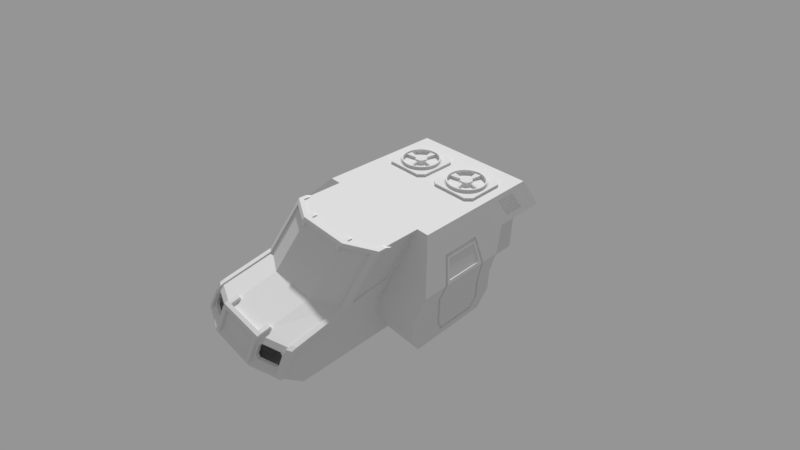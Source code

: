 # Source: Hull.blend  (saved by Blender 2.79.6; exported with 4.5.12 LTS)
import bpy
from mathutils import Matrix  # noqa: F401  (used for matrix-valued properties, if any)

bpy.ops.wm.read_factory_settings(use_empty=True)
scene = bpy.context.scene
scene.name = 'Scene'

# ---- collections
col_collection_2 = bpy.data.collections.new('Collection 2'); scene.collection.children.link(col_collection_2)
col_collection_2.hide_render = True
col_collection_2.hide_viewport = True
col_collection_3 = bpy.data.collections.new('Collection 3'); scene.collection.children.link(col_collection_3)
col_collection_3.hide_render = True
col_collection_3.hide_viewport = True
col_collection_4 = bpy.data.collections.new('Collection 4'); scene.collection.children.link(col_collection_4)
col_collection_4.hide_render = True
col_collection_4.hide_viewport = True
col_collection_5 = bpy.data.collections.new('Collection 5'); scene.collection.children.link(col_collection_5)
col_collection_5.hide_render = True
col_collection_5.hide_viewport = True
col_collection_6 = bpy.data.collections.new('Collection 6'); scene.collection.children.link(col_collection_6)
col_collection_7 = bpy.data.collections.new('Collection 7'); scene.collection.children.link(col_collection_7)
col_collection_7.hide_render = True
col_collection_7.hide_viewport = True
col_collection_8 = bpy.data.collections.new('Collection 8'); scene.collection.children.link(col_collection_8)
col_collection_8.hide_render = True
col_collection_8.hide_viewport = True
col_collection_9 = bpy.data.collections.new('Collection 9'); scene.collection.children.link(col_collection_9)
col_collection_9.hide_render = True
col_collection_9.hide_viewport = True
col_collection_10 = bpy.data.collections.new('Collection 10'); scene.collection.children.link(col_collection_10)
col_collection_10.hide_render = True
col_collection_10.hide_viewport = True
col_collection_11 = bpy.data.collections.new('Collection 11'); scene.collection.children.link(col_collection_11)
col_collection_11.hide_render = True
col_collection_11.hide_viewport = True
col_collection_12 = bpy.data.collections.new('Collection 12'); scene.collection.children.link(col_collection_12)
col_collection_12.hide_render = True
col_collection_12.hide_viewport = True
col_collection_13 = bpy.data.collections.new('Collection 13'); scene.collection.children.link(col_collection_13)
col_collection_13.hide_render = True
col_collection_13.hide_viewport = True
col_collection_16 = bpy.data.collections.new('Collection 16'); scene.collection.children.link(col_collection_16)
col_collection_16.hide_render = True
col_collection_16.hide_viewport = True
col_collection_17 = bpy.data.collections.new('Collection 17'); scene.collection.children.link(col_collection_17)
col_collection_17.hide_render = True
col_collection_17.hide_viewport = True
col_collection_18 = bpy.data.collections.new('Collection 18'); scene.collection.children.link(col_collection_18)
col_collection_18.hide_render = True
col_collection_18.hide_viewport = True
col_collection_19 = bpy.data.collections.new('Collection 19'); scene.collection.children.link(col_collection_19)
col_collection_19.hide_render = True
col_collection_19.hide_viewport = True
col_collection_20 = bpy.data.collections.new('Collection 20'); scene.collection.children.link(col_collection_20)
col_collection_20.hide_render = True
col_collection_20.hide_viewport = True
col_esp32 = bpy.data.collections.new('ESP32')  # instanced only; not linked into the scene
col_led = bpy.data.collections.new('LED')  # instanced only; not linked into the scene
col_vidtx = bpy.data.collections.new('VidTX')  # instanced only; not linked into the scene
col_antenna = bpy.data.collections.new('Antenna')  # instanced only; not linked into the scene
col_camera = bpy.data.collections.new('Camera')  # instanced only; not linked into the scene
col_battery = bpy.data.collections.new('Battery')  # instanced only; not linked into the scene
col_servo = bpy.data.collections.new('Servo')  # instanced only; not linked into the scene
col_servohub = bpy.data.collections.new('ServoHub')  # instanced only; not linked into the scene
col_flexibletputire = bpy.data.collections.new('FlexibleTPUTire')  # instanced only; not linked into the scene
col_n20 = bpy.data.collections.new('N20')  # instanced only; not linked into the scene
col_n20hub = bpy.data.collections.new('N20Hub')  # instanced only; not linked into the scene

# ---- cameras
cam_camera_001 = bpy.data.cameras.new('Camera.001')
cam_camera_001.clip_end = 100.0
cam_camera_001.lens = 5.824
cam_camera_001.sensor_width = 32.0
cam_camera_001.sensor_height = 18.0
cam_camera_001.display_size = 10.83
cam_camera_001.lens_unit = 'FOV'
cam_camera_001.dof.focus_distance = 0.0
cam_camera_001.dof.aperture_fstop = 128.0
cam_camera_001.dof.aperture_blades = 6
cam_camera_002 = bpy.data.cameras.new('Camera.002')
cam_camera_002.clip_end = 100.0
cam_camera_002.lens = 22.25
cam_camera_002.sensor_width = 32.0
cam_camera_002.sensor_height = 18.0
cam_camera_002.display_size = 2.0
cam_camera_002.lens_unit = 'FOV'
cam_camera_002.dof.focus_distance = 0.0
cam_camera_002.dof.aperture_fstop = 128.0
cam_camera_002.dof.aperture_blades = 6

# ---- meshes
me_cube_006 = bpy.data.meshes.new('Cube.006')
me_cube_006.from_pydata([], [], [])
me_cube_006.materials.append(None)
me_cube_006.use_remesh_preserve_volume = False
me_cube_006.use_remesh_preserve_attributes = False
me_cube_006.use_mirror_vertex_groups = False
me_cube_006.update()
me_cube_001 = bpy.data.meshes.new('Cube.001')
me_cube_001.from_pydata([], [], [])
me_cube_001.materials.append(None)
me_cube_001.use_remesh_preserve_volume = False
me_cube_001.use_remesh_preserve_attributes = False
me_cube_001.use_mirror_vertex_groups = False
me_cube_001.update()
me_cube_010 = bpy.data.meshes.new('Cube.010')
me_cube_010.from_pydata([], [], [])
me_cube_010.materials.append(None)
me_cube_010.use_remesh_preserve_volume = False
me_cube_010.use_remesh_preserve_attributes = False
me_cube_010.use_mirror_vertex_groups = False
me_cube_010.update()
me_mainhull = bpy.data.meshes.new('MainHull')
me_mainhull.from_pydata([(-1.0, -2.3, 5.0), (-1.0, 2.6, 5.0), (0.0, -2.3, 5.0), (0.0, 2.6, 5.0), (-1.0, -3.2, 5.0), (0.0, -3.2, 5.0), (-1.0, -5.3, 5.0), (0.0, -5.3, 5.0), (-2.2, -5.7, 2.9), (0.0, -5.7, 2.9), (-1.0, 4.1, 3.4), (0.0, 4.1, 3.4), (-1.0, 6.04, 3.02), (0.0, 6.04, 3.02), (-1.0, 6.2, 2.9), (0.0, 6.2, 2.9), (-2.2, -2.3, 5.0), (-2.2, 2.0, 5.0), (-2.2, -3.2, 5.0), (-2.2, -5.3, 5.0), (-1.0, -5.7, 2.9), (-2.2, 3.5, 3.4), (-2.2, 5.64, 3.02), (-2.2, 5.8, 2.9), (-2.2, 3.3, 2.9), (-1.0, -5.46, 4.2), (0.0, -5.46, 4.2), (-2.2, -5.46, 4.2), (-2.2, -3.2, 4.2), (-2.2, -2.3, 3.6), (-2.2, 1.4, 3.6), (-2.2, -2.0, 2.9), (-2.2, 2.0, 2.9), (0.0, -5.57, 3.6), (-1.0, -5.57, 3.6), (-2.2, -5.57, 3.6), (-2.7, -2.3, 5.0), (-1.0, 0.15, 5.0), (-2.7, -3.2, 5.0), (-2.7, -5.3, 5.0), (-3.386, -5.46, 4.2), (-3.386, -3.2, 4.2), (-3.9, -2.3, 3.6), (-3.9, 1.4, 3.6), (-3.9, -2.0, 2.9), (-3.9, 2.0, 2.9), (0.0, 0.15, 5.0), (-2.2, 0.15, 5.0), (-2.7, 0.15, 5.0), (-3.8, -1.6, 1.3), (0.0, -1.6, 1.3), (-3.8, 1.6, 1.3), (0.0, 1.6, 1.3), (-2.2, 1.6, 1.3), (-2.2, -1.6, 1.3), (0.0, -5.7, 1.3), (-2.2, -5.7, 1.3), (0.0, 5.8, 1.3), (-2.2, 5.4, 1.3), (0.0, 6.6, 2.1), (-2.2, 6.2, 2.1), (-3.9, -2.0, 2.1), (-2.2, -2.0, 2.1), (0.0, -5.7, 2.1), (-2.2, -5.7, 2.1), (-2.2, 2.0, 2.1), (-3.9, 2.0, 2.1), (-2.2, 5.1, 1.3), (0.0, 5.5, 1.3), (-2.2, 5.1, 2.1), (-1.0, -1.6, 1.3), (-1.0, 1.6, 1.3), (-1.0, -5.7, 1.3), (-1.0, 5.8, 1.3), (-1.0, 6.6, 2.1), (-1.0, -5.7, 2.1), (-1.0, 5.5, 1.3), (-1.0, -3.725, 5.0), (0.0, -3.725, 5.0), (-2.2, -3.725, 5.0), (-2.2, -3.765, 4.2), (-2.2, -3.117, 3.6), (-2.2, -2.925, 2.9), (-2.7, -3.725, 5.0), (-3.386, -3.765, 4.2), (-2.2, -2.625, 1.3), (0.0, -2.625, 1.3), (-2.2, -2.925, 2.1), (-1.0, -2.625, 1.3)], [], [(46, 37, 0, 2), (2, 0, 4, 5), (78, 77, 6, 7), (1, 3, 11, 10), (10, 11, 13, 12), (12, 13, 15, 14), (10, 12, 22, 21), (77, 4, 18, 79), (12, 14, 23, 22), (37, 1, 17, 47), (25, 6, 19, 27), (1, 10, 21, 17), (4, 0, 16, 18), (21, 22, 23, 24), (33, 34, 20, 9), (7, 6, 25, 26), (31, 29, 42, 44), (27, 19, 39, 40), (79, 18, 38, 83), (30, 32, 45, 43), (24, 32, 30, 21), (34, 35, 8, 20), (25, 27, 35, 34), (26, 25, 34, 33), (80, 28, 29, 81), (82, 8, 35, 81), (84, 40, 39, 83), (36, 42, 41, 38), (3, 1, 37, 46), (42, 43, 45, 44), (0, 37, 47, 16), (42, 36, 48, 43), (29, 28, 41, 42), (32, 65, 66, 45), (18, 16, 36, 38), (80, 27, 40, 84), (16, 47, 48, 36), (43, 48, 47, 30), (47, 17, 21, 30), (23, 60, 69, 24), (8, 64, 75, 20), (14, 74, 60, 23), (15, 59, 74, 14), (24, 69, 65, 32), (44, 61, 62, 31), (82, 87, 64, 8), (45, 66, 61, 44), (20, 75, 63, 9), (70, 71, 52, 50), (88, 72, 56, 85), (49, 51, 53, 54), (76, 67, 58, 73), (73, 58, 60, 74), (51, 49, 61, 66), (53, 51, 66, 65), (67, 53, 65, 69), (85, 56, 64, 87), (72, 75, 64, 56), (54, 62, 61, 49), (58, 67, 69, 60), (71, 53, 67, 76), (52, 71, 76, 68), (55, 63, 75, 72), (57, 73, 74, 59), (68, 76, 73, 57), (86, 55, 72, 88), (54, 53, 71, 70), (50, 86, 88, 70), (54, 85, 87, 62), (70, 88, 85, 54), (31, 62, 87, 82), (28, 80, 84, 41), (41, 84, 83, 38), (31, 82, 81, 29), (27, 80, 81, 35), (19, 79, 83, 39), (6, 77, 79, 19), (5, 4, 77, 78)])
_uv = me_mainhull.uv_layers.new(name='UVMap')
_uv.uv.foreach_set('vector', [0.3931, 0.6324, 0.4369, 0.6324, 0.4369, 0.7134, 0.3931, 0.7134, 0.3931, 0.7134, 0.4369, 0.7134, 0.4369, 0.7528, 0.3931, 0.7528, 0.3931, 0.7988, 0.4369, 0.7988, 0.4369, 0.8447, 0.3931, 0.8447, 0.4369, 0.5251, 0.3931, 0.5251, 0.3931, 0.4594, 0.4369, 0.4594, 0.4369, 0.4594, 0.3931, 0.4594, 0.3931, 0.3745, 0.4369, 0.3745, 0.4369, 0.3745, 0.3931, 0.3745, 0.3931, 0.3675, 0.4369, 0.3675, 0.4369, 0.4594, 0.4369, 0.3745, 0.4895, 0.392, 0.4895, 0.4857, 0.4369, 0.7988, 0.4369, 0.7528, 0.4895, 0.7528, 0.4895, 0.7988, 0.4369, 0.3745, 0.4369, 0.3675, 0.4895, 0.385, 0.4895, 0.392, 0.4369, 0.6324, 0.4369, 0.5251, 0.4895, 0.5514, 0.4895, 0.6324, 0.4369, 0.8517, 0.4369, 0.8447, 0.4895, 0.8447, 0.4895, 0.8517, 0.4369, 0.5251, 0.4369, 0.4594, 0.4895, 0.4857, 0.4895, 0.5514, 0.4369, 0.7528, 0.4369, 0.7134, 0.4895, 0.7134, 0.4895, 0.7528, 0.4895, 0.4857, 0.4895, 0.392, 0.4895, 0.385, 0.4895, 0.4945, 0.3931, 0.857, 0.4369, 0.857, 0.4369, 0.8622, 0.3931, 0.8622, 0.3931, 0.8447, 0.4369, 0.8447, 0.4369, 0.8517, 0.3931, 0.8517, 0.4895, 0.7003, 0.4895, 0.7134, 0.5639, 0.7134, 0.5639, 0.7003, 0.4895, 0.8517, 0.4895, 0.8447, 0.5114, 0.8447, 0.5414, 0.8517, 0.4895, 0.7988, 0.4895, 0.7528, 0.5114, 0.7528, 0.5114, 0.7988, 0.4895, 0.5777, 0.4895, 0.5514, 0.5639, 0.5514, 0.5639, 0.5777, 0.4895, 0.4945, 0.4895, 0.5514, 0.4895, 0.5777, 0.4895, 0.4857, 0.4369, 0.857, 0.4895, 0.857, 0.4895, 0.8622, 0.4369, 0.8622, 0.4369, 0.8517, 0.4895, 0.8517, 0.4895, 0.857, 0.4369, 0.857, 0.3931, 0.8517, 0.4369, 0.8517, 0.4369, 0.857, 0.3931, 0.857, 0.4895, 0.8023, 0.4895, 0.7528, 0.4895, 0.7134, 0.4895, 0.7852, 0.4895, 0.7812, 0.4895, 0.8622, 0.4895, 0.857, 0.4895, 0.7852, 0.5414, 0.8023, 0.5414, 0.8517, 0.5114, 0.8447, 0.5114, 0.7988, 0.5114, 0.7134, 0.5639, 0.7134, 0.5414, 0.7528, 0.5114, 0.7528, 0.3931, 0.5251, 0.4369, 0.5251, 0.4369, 0.6324, 0.3931, 0.6324, 0.5639, 0.7134, 0.5639, 0.5777, 0.5639, 0.5514, 0.5639, 0.7003, 0.4369, 0.7134, 0.4369, 0.6324, 0.4895, 0.6324, 0.4895, 0.7134, 0.5639, 0.7134, 0.5114, 0.7134, 0.5114, 0.6324, 0.5639, 0.5777, 0.4895, 0.7134, 0.4895, 0.7528, 0.5414, 0.7528, 0.5639, 0.7134, 0.4895, 0.5514, 0.4895, 0.5514, 0.5639, 0.5514, 0.5639, 0.5514, 0.4895, 0.7528, 0.4895, 0.7134, 0.5114, 0.7134, 0.5114, 0.7528, 0.4895, 0.8023, 0.4895, 0.8517, 0.5414, 0.8517, 0.5414, 0.8023, 0.4895, 0.7134, 0.4895, 0.6324, 0.5114, 0.6324, 0.5114, 0.7134, 0.5639, 0.5777, 0.5114, 0.6324, 0.4895, 0.6324, 0.4895, 0.5777, 0.4895, 0.6324, 0.4895, 0.5514, 0.4895, 0.4857, 0.4895, 0.5777, 0.4895, 0.385, 0.4895, 0.3675, 0.4895, 0.4157, 0.4895, 0.4945, 0.4895, 0.8622, 0.4895, 0.8622, 0.4369, 0.8622, 0.4369, 0.8622, 0.4369, 0.3675, 0.4369, 0.35, 0.4895, 0.3675, 0.4895, 0.385, 0.3931, 0.3675, 0.3931, 0.35, 0.4369, 0.35, 0.4369, 0.3675, 0.4895, 0.4945, 0.4895, 0.4157, 0.4895, 0.5514, 0.4895, 0.5514, 0.5639, 0.7003, 0.5639, 0.7003, 0.4895, 0.7003, 0.4895, 0.7003, 0.4895, 0.7812, 0.4895, 0.7812, 0.4895, 0.8622, 0.4895, 0.8622, 0.5639, 0.5514, 0.5639, 0.5514, 0.5639, 0.7003, 0.5639, 0.7003, 0.4369, 0.8622, 0.4369, 0.8622, 0.3931, 0.8622, 0.3931, 0.8622, 0.4369, 0.6827, 0.4369, 0.5689, 0.3931, 0.5689, 0.3931, 0.6827, 0.4369, 0.7725, 0.4369, 0.8622, 0.4895, 0.8622, 0.4895, 0.7725, 0.5595, 0.6827, 0.5595, 0.5689, 0.4895, 0.5689, 0.4895, 0.6827, 0.4369, 0.3982, 0.4895, 0.4157, 0.4895, 0.4025, 0.4369, 0.385, 0.4369, 0.385, 0.4895, 0.4025, 0.4895, 0.3675, 0.4369, 0.35, 0.5595, 0.5689, 0.5595, 0.6827, 0.5639, 0.7003, 0.5639, 0.5514, 0.4895, 0.5689, 0.5595, 0.5689, 0.5639, 0.5514, 0.4895, 0.5514, 0.4895, 0.4157, 0.4895, 0.5689, 0.4895, 0.5514, 0.4895, 0.4157, 0.4895, 0.7725, 0.4895, 0.8622, 0.4895, 0.8622, 0.4895, 0.7812, 0.4369, 0.8622, 0.4369, 0.8622, 0.4895, 0.8622, 0.4895, 0.8622, 0.4895, 0.6827, 0.4895, 0.7003, 0.5639, 0.7003, 0.5595, 0.6827, 0.4895, 0.4025, 0.4895, 0.4157, 0.4895, 0.4157, 0.4895, 0.3675, 0.4369, 0.5689, 0.4895, 0.5689, 0.4895, 0.4157, 0.4369, 0.3982, 0.3931, 0.5689, 0.4369, 0.5689, 0.4369, 0.3982, 0.3931, 0.3982, 0.3931, 0.8622, 0.3931, 0.8622, 0.4369, 0.8622, 0.4369, 0.8622, 0.3931, 0.385, 0.4369, 0.385, 0.4369, 0.35, 0.3931, 0.35, 0.3931, 0.3982, 0.4369, 0.3982, 0.4369, 0.385, 0.3931, 0.385, 0.3931, 0.7725, 0.3931, 0.8622, 0.4369, 0.8622, 0.4369, 0.7725, 0.4895, 0.6827, 0.4895, 0.5689, 0.4369, 0.5689, 0.4369, 0.6827, 0.3931, 0.6827, 0.3931, 0.7725, 0.4369, 0.7725, 0.4369, 0.6827, 0.4895, 0.6827, 0.4895, 0.7725, 0.4895, 0.7812, 0.4895, 0.7003, 0.4369, 0.6827, 0.4369, 0.7725, 0.4895, 0.7725, 0.4895, 0.6827, 0.4895, 0.7003, 0.4895, 0.7003, 0.4895, 0.7812, 0.4895, 0.7812, 0.4895, 0.7528, 0.4895, 0.8023, 0.5414, 0.8023, 0.5414, 0.7528, 0.5414, 0.7528, 0.5414, 0.8023, 0.5114, 0.7988, 0.5114, 0.7528, 0.4895, 0.7003, 0.4895, 0.7812, 0.4895, 0.7852, 0.4895, 0.7134, 0.4895, 0.8517, 0.4895, 0.8023, 0.4895, 0.7852, 0.4895, 0.857, 0.4895, 0.8447, 0.4895, 0.7988, 0.5114, 0.7988, 0.5114, 0.8447, 0.4369, 0.8447, 0.4369, 0.7988, 0.4895, 0.7988, 0.4895, 0.8447, 0.3931, 0.7528, 0.4369, 0.7528, 0.4369, 0.7988, 0.3931, 0.7988])
me_mainhull.use_remesh_preserve_volume = False
me_mainhull.use_remesh_preserve_attributes = False
me_mainhull.use_mirror_vertex_groups = False
me_mainhull.update()
me_cylinder_004 = bpy.data.meshes.new('Cylinder.004')
me_cylinder_004.from_pydata([(0.0, 0.1, -0.5), (0.0, 0.1, 0.5), (0.01951, 0.09808, -0.5), (0.01951, 0.09808, 0.5), (0.03827, 0.09239, -0.5), (0.03827, 0.09239, 0.5), (0.05556, 0.08315, -0.5), (0.05556, 0.08315, 0.5), (0.07071, 0.07071, -0.5), (0.07071, 0.07071, 0.5), (0.08315, 0.05556, -0.5), (0.08315, 0.05556, 0.5), (0.09239, 0.03827, -0.5), (0.09239, 0.03827, 0.5), (0.09808, 0.01951, -0.5), (0.09808, 0.01951, 0.5), (0.1, 7.55e-09, -0.5), (0.1, 7.55e-09, 0.5), (0.09808, -0.01951, -0.5), (0.09808, -0.01951, 0.5), (0.09239, -0.03827, -0.5), (0.09239, -0.03827, 0.5), (0.08315, -0.05556, -0.5), (0.08315, -0.05556, 0.5), (0.07071, -0.07071, -0.5), (0.07071, -0.07071, 0.5), (0.05556, -0.08315, -0.5), (0.05556, -0.08315, 0.5), (0.03827, -0.09239, -0.5), (0.03827, -0.09239, 0.5), (0.01951, -0.09808, -0.5), (0.01951, -0.09808, 0.5), (-3.258e-08, -0.1, -0.5), (-3.258e-08, -0.1, 0.5), (-0.01951, -0.09808, -0.5), (-0.01951, -0.09808, 0.5), (-0.03827, -0.09239, -0.5), (-0.03827, -0.09239, 0.5), (-0.05556, -0.08315, -0.5), (-0.05556, -0.08315, 0.5), (-0.07071, -0.07071, -0.5), (-0.07071, -0.07071, 0.5), (-0.08315, -0.05556, -0.5), (-0.08315, -0.05556, 0.5), (-0.09239, -0.03827, -0.5), (-0.09239, -0.03827, 0.5), (-0.09808, -0.01951, -0.5), (-0.09808, -0.01951, 0.5), (-0.1, 9.656e-08, -0.5), (-0.1, 9.656e-08, 0.5), (-0.09808, 0.01951, -0.5), (-0.09808, 0.01951, 0.5), (-0.09239, 0.03827, -0.5), (-0.09239, 0.03827, 0.5), (-0.08315, 0.05556, -0.5), (-0.08315, 0.05556, 0.5), (-0.07071, 0.07071, -0.5), (-0.07071, 0.07071, 0.5), (-0.05556, 0.08315, -0.5), (-0.05556, 0.08315, 0.5), (-0.03827, 0.09239, -0.5), (-0.03827, 0.09239, 0.5), (-0.01951, 0.09808, -0.5), (-0.01951, 0.09808, 0.5)], [], [(0, 1, 3, 2), (2, 3, 5, 4), (4, 5, 7, 6), (6, 7, 9, 8), (8, 9, 11, 10), (10, 11, 13, 12), (12, 13, 15, 14), (14, 15, 17, 16), (16, 17, 19, 18), (18, 19, 21, 20), (20, 21, 23, 22), (22, 23, 25, 24), (24, 25, 27, 26), (26, 27, 29, 28), (28, 29, 31, 30), (30, 31, 33, 32), (32, 33, 35, 34), (34, 35, 37, 36), (36, 37, 39, 38), (38, 39, 41, 40), (40, 41, 43, 42), (42, 43, 45, 44), (44, 45, 47, 46), (46, 47, 49, 48), (48, 49, 51, 50), (50, 51, 53, 52), (52, 53, 55, 54), (54, 55, 57, 56), (56, 57, 59, 58), (58, 59, 61, 60), (3, 1, 63, 61, 59, 57, 55, 53, 51, 49, 47, 45, 43, 41, 39, 37, 35, 33, 31, 29, 27, 25, 23, 21, 19, 17, 15, 13, 11, 9, 7, 5), (60, 61, 63, 62), (62, 63, 1, 0), (0, 2, 4, 6, 8, 10, 12, 14, 16, 18, 20, 22, 24, 26, 28, 30, 32, 34, 36, 38, 40, 42, 44, 46, 48, 50, 52, 54, 56, 58, 60, 62)])
me_cylinder_004.use_remesh_preserve_volume = False
me_cylinder_004.use_remesh_preserve_attributes = False
me_cylinder_004.use_mirror_vertex_groups = False
me_cylinder_004.update()
me_cube = bpy.data.meshes.new('Cube')
me_cube.from_pydata([(-1.17, 1.63, 3.4), (-1.17, 1.2, 4.96), (-1.17, 2.6, 3.4), (-1.17, 3.46, 3.9), (-0.96, 1.63, 3.4), (-0.96, 1.2, 4.96), (-0.96, 2.6, 3.4), (-0.96, 3.46, 3.9), (-1.17, 2.235, 3.4), (-1.17, 2.46, 4.96), (-0.96, 2.235, 3.4), (-0.96, 2.46, 4.96)], [], [(8, 9, 3, 2), (2, 3, 7, 6), (10, 11, 5, 4), (4, 5, 1, 0), (8, 10, 4, 0), (11, 9, 1, 5), (7, 3, 9, 11), (2, 6, 10, 8), (6, 7, 11, 10), (0, 1, 9, 8)])
me_cube.use_remesh_preserve_volume = False
me_cube.use_remesh_preserve_attributes = False
me_cube.use_mirror_vertex_groups = False
me_cube.update()
me_cylinder_001 = bpy.data.meshes.new('Cylinder.001')
me_cylinder_001.from_pydata([(0.0, 0.525, -1.0), (0.0, 0.525, 1.0), (0.1024, 0.5149, -1.0), (0.1024, 0.5149, 1.0), (0.2009, 0.485, -1.0), (0.2009, 0.485, 1.0), (0.2917, 0.4365, -1.0), (0.2917, 0.4365, 1.0), (0.3712, 0.3712, -1.0), (0.3712, 0.3712, 1.0), (0.4365, 0.2917, -1.0), (0.4365, 0.2917, 1.0), (0.485, 0.2009, -1.0), (0.485, 0.2009, 1.0), (0.5149, 0.1024, -1.0), (0.5149, 0.1024, 1.0), (0.525, 3.964e-08, -1.0), (0.525, 3.964e-08, 1.0), (0.5149, -0.1024, -1.0), (0.5149, -0.1024, 1.0), (0.485, -0.2009, -1.0), (0.485, -0.2009, 1.0), (0.4365, -0.2917, -1.0), (0.4365, -0.2917, 1.0), (0.3712, -0.3712, -1.0), (0.3712, -0.3712, 1.0), (0.2917, -0.4365, -1.0), (0.2917, -0.4365, 1.0), (0.2009, -0.485, -1.0), (0.2009, -0.485, 1.0), (0.1024, -0.5149, -1.0), (0.1024, -0.5149, 1.0), (-1.711e-07, -0.525, -1.0), (-1.711e-07, -0.525, 1.0), (-0.1024, -0.5149, -1.0), (-0.1024, -0.5149, 1.0), (-0.2009, -0.485, -1.0), (-0.2009, -0.485, 1.0), (-0.2917, -0.4365, -1.0), (-0.2917, -0.4365, 1.0), (-0.3712, -0.3712, -1.0), (-0.3712, -0.3712, 1.0), (-0.4365, -0.2917, -1.0), (-0.4365, -0.2917, 1.0), (-0.485, -0.2009, -1.0), (-0.485, -0.2009, 1.0), (-0.5149, -0.1024, -1.0), (-0.5149, -0.1024, 1.0), (-0.525, 5.069e-07, -1.0), (-0.525, 5.069e-07, 1.0), (-0.5149, 0.1024, -1.0), (-0.5149, 0.1024, 1.0), (-0.485, 0.2009, -1.0), (-0.485, 0.2009, 1.0), (-0.4365, 0.2917, -1.0), (-0.4365, 0.2917, 1.0), (-0.3712, 0.3712, -1.0), (-0.3712, 0.3712, 1.0), (-0.2917, 0.4365, -1.0), (-0.2917, 0.4365, 1.0), (-0.2009, 0.485, -1.0), (-0.2009, 0.485, 1.0), (-0.1024, 0.5149, -1.0), (-0.1024, 0.5149, 1.0)], [], [(0, 1, 3, 2), (2, 3, 5, 4), (4, 5, 7, 6), (6, 7, 9, 8), (8, 9, 11, 10), (10, 11, 13, 12), (12, 13, 15, 14), (14, 15, 17, 16), (16, 17, 19, 18), (18, 19, 21, 20), (20, 21, 23, 22), (22, 23, 25, 24), (24, 25, 27, 26), (26, 27, 29, 28), (28, 29, 31, 30), (30, 31, 33, 32), (32, 33, 35, 34), (34, 35, 37, 36), (36, 37, 39, 38), (38, 39, 41, 40), (40, 41, 43, 42), (42, 43, 45, 44), (44, 45, 47, 46), (46, 47, 49, 48), (48, 49, 51, 50), (50, 51, 53, 52), (52, 53, 55, 54), (54, 55, 57, 56), (56, 57, 59, 58), (58, 59, 61, 60), (3, 1, 63, 61, 59, 57, 55, 53, 51, 49, 47, 45, 43, 41, 39, 37, 35, 33, 31, 29, 27, 25, 23, 21, 19, 17, 15, 13, 11, 9, 7, 5), (60, 61, 63, 62), (62, 63, 1, 0), (0, 2, 4, 6, 8, 10, 12, 14, 16, 18, 20, 22, 24, 26, 28, 30, 32, 34, 36, 38, 40, 42, 44, 46, 48, 50, 52, 54, 56, 58, 60, 62)])
me_cylinder_001.use_remesh_preserve_volume = False
me_cylinder_001.use_remesh_preserve_attributes = False
me_cylinder_001.use_mirror_vertex_groups = False
me_cylinder_001.update()
me_cylinder = bpy.data.meshes.new('Cylinder')
me_cylinder.from_pydata([(1.513e-23, 0.8, -0.2), (1.513e-23, 0.8, 1.8), (0.1561, 0.7846, -0.2), (0.1561, 0.7846, 1.8), (0.3061, 0.7391, -0.2), (0.3061, 0.7391, 1.8), (0.4445, 0.6652, -0.2), (0.4445, 0.6652, 1.8), (0.5657, 0.5657, -0.2), (0.5657, 0.5657, 1.8), (0.6652, 0.4445, -0.2), (0.6652, 0.4445, 1.8), (0.7391, 0.3061, -0.2), (0.7391, 0.3061, 1.8), (0.7846, 0.1561, -0.2), (0.7846, 0.1561, 1.8), (0.8, 7.743e-08, -0.2), (0.8, 7.743e-08, 1.8), (0.7846, -0.1561, -0.2), (0.7846, -0.1561, 1.8), (0.7391, -0.3061, -0.2), (0.7391, -0.3061, 1.8), (0.6652, -0.4445, -0.2), (0.6652, -0.4445, 1.8), (0.5657, -0.5657, -0.2), (0.5657, -0.5657, 1.8), (0.4445, -0.6652, -0.2), (0.4445, -0.6652, 1.8), (0.3061, -0.7391, -0.2), (0.3061, -0.7391, 1.8), (0.1561, -0.7846, -0.2), (0.1561, -0.7846, 1.8), (-2.607e-07, -0.8, -0.2), (-2.607e-07, -0.8, 1.8), (-0.1561, -0.7846, -0.2), (-0.1561, -0.7846, 1.8), (-0.3061, -0.7391, -0.2), (-0.3061, -0.7391, 1.8), (-0.4445, -0.6652, -0.2), (-0.4445, -0.6652, 1.8), (-0.5657, -0.5657, -0.2), (-0.5657, -0.5657, 1.8), (-0.6652, -0.4445, -0.2), (-0.6652, -0.4445, 1.8), (-0.7391, -0.3061, -0.2), (-0.7391, -0.3061, 1.8), (-0.7846, -0.1561, -0.2), (-0.7846, -0.1561, 1.8), (-0.8, 7.895e-07, -0.2), (-0.8, 7.895e-07, 1.8), (-0.7846, 0.1561, -0.2), (-0.7846, 0.1561, 1.8), (-0.7391, 0.3061, -0.2), (-0.7391, 0.3061, 1.8), (-0.6652, 0.4445, -0.2), (-0.6652, 0.4445, 1.8), (-0.5657, 0.5657, -0.2), (-0.5657, 0.5657, 1.8), (-0.4445, 0.6652, -0.2), (-0.4445, 0.6652, 1.8), (-0.3061, 0.7391, -0.2), (-0.3061, 0.7391, 1.8), (-0.1561, 0.7846, -0.2), (-0.1561, 0.7846, 1.8)], [], [(0, 1, 3, 2), (2, 3, 5, 4), (4, 5, 7, 6), (6, 7, 9, 8), (8, 9, 11, 10), (10, 11, 13, 12), (12, 13, 15, 14), (14, 15, 17, 16), (16, 17, 19, 18), (18, 19, 21, 20), (20, 21, 23, 22), (22, 23, 25, 24), (24, 25, 27, 26), (26, 27, 29, 28), (28, 29, 31, 30), (30, 31, 33, 32), (32, 33, 35, 34), (34, 35, 37, 36), (36, 37, 39, 38), (38, 39, 41, 40), (40, 41, 43, 42), (42, 43, 45, 44), (44, 45, 47, 46), (46, 47, 49, 48), (48, 49, 51, 50), (50, 51, 53, 52), (52, 53, 55, 54), (54, 55, 57, 56), (56, 57, 59, 58), (58, 59, 61, 60), (3, 1, 63, 61, 59, 57, 55, 53, 51, 49, 47, 45, 43, 41, 39, 37, 35, 33, 31, 29, 27, 25, 23, 21, 19, 17, 15, 13, 11, 9, 7, 5), (60, 61, 63, 62), (62, 63, 1, 0), (0, 2, 4, 6, 8, 10, 12, 14, 16, 18, 20, 22, 24, 26, 28, 30, 32, 34, 36, 38, 40, 42, 44, 46, 48, 50, 52, 54, 56, 58, 60, 62)])
me_cylinder.use_remesh_preserve_volume = False
me_cylinder.use_remesh_preserve_attributes = False
me_cylinder.use_mirror_vertex_groups = False
me_cylinder.update()
me_servoholder = bpy.data.meshes.new('ServoHolder')
me_servoholder.from_pydata([(-1.84, 5.036, 1.35), (-0.94, 5.036, 1.35), (-1.84, 5.036, 2.814), (-0.94, 5.036, 2.814), (-1.84, 5.436, 1.35), (-0.94, 5.436, 1.35), (-1.84, 5.436, 2.514), (-0.94, 5.436, 2.514), (-1.84, 2.536, 1.35), (-0.94, 2.536, 1.35), (-1.84, 2.536, 2.814), (-0.94, 2.536, 2.814), (-1.84, 2.136, 1.35), (-0.94, 2.136, 1.35), (-1.84, 2.136, 2.514), (-0.94, 2.136, 2.514), (-1.84, 4.985, 2.814), (-1.84, 2.616, 2.814), (-0.94, 2.616, 2.814), (-0.94, 4.985, 2.814), (-0.94, 2.691, 1.35), (-0.94, 4.88, 1.35), (-1.84, 2.691, 1.35), (-1.84, 4.88, 1.35), (-1.84, 5.036, 2.436), (-0.94, 5.036, 2.436), (-1.84, 5.436, 2.197), (-0.94, 5.436, 2.197), (-1.84, 2.536, 2.436), (-0.94, 2.536, 2.436), (-1.84, 2.136, 2.197), (-0.94, 2.136, 2.197), (-1.84, 4.88, 2.615), (-1.84, 2.721, 2.615), (-0.94, 4.88, 2.615), (-0.94, 2.721, 2.615)], [], [(35, 29, 9, 20), (26, 6, 7, 27), (25, 27, 7, 3), (24, 26, 4, 0), (3, 7, 6, 2), (0, 4, 5, 1), (17, 10, 11, 18), (30, 31, 15, 14), (11, 10, 14, 15), (8, 9, 13, 12), (29, 11, 15, 31), (28, 8, 12, 30), (20, 9, 8, 22), (33, 28, 10, 17), (24, 32, 16, 2), (1, 21, 23, 0), (21, 20, 22, 23), (2, 16, 19, 3), (25, 34, 21, 1), (34, 35, 20, 21), (3, 19, 34, 25), (23, 22, 33, 32), (0, 23, 32, 24), (22, 8, 28, 33), (10, 28, 30, 14), (9, 29, 31, 13), (12, 13, 31, 30), (2, 6, 26, 24), (1, 5, 27, 25), (4, 26, 27, 5), (18, 11, 29, 35), (33, 17, 18, 35), (34, 32, 33, 35), (32, 34, 19, 16)])
me_servoholder.use_remesh_preserve_volume = False
me_servoholder.use_remesh_preserve_attributes = False
me_servoholder.use_mirror_vertex_groups = False
me_servoholder.update()
me_cube_002 = bpy.data.meshes.new('Cube.002')
me_cube_002.from_pydata([(0.85, 3.5, 1.35), (0.85, 3.5, 2.55), (0.85, 5.1, 1.35), (0.85, 5.1, 2.55), (2.15, 3.5, 1.35), (2.15, 3.5, 2.55), (2.15, 5.1, 1.35), (2.15, 5.1, 2.55), (2.085, 5.1, 1.35), (2.085, 5.1, 2.55), (2.085, 3.5, 1.35), (2.085, 3.5, 2.55), (0.85, 3.7, 2.75), (0.85, 4.9, 2.75), (2.085, 3.7, 2.75), (2.085, 4.9, 2.75)], [], [(0, 1, 3, 2), (8, 9, 7, 6), (6, 7, 5, 4), (10, 11, 1, 0), (8, 6, 4, 10), (3, 1, 12, 13), (7, 9, 11, 5), (2, 8, 10, 0), (4, 5, 11, 10), (2, 3, 9, 8), (15, 13, 12, 14), (9, 3, 13, 15), (1, 11, 14, 12), (11, 9, 15, 14)])
me_cube_002.use_remesh_preserve_volume = False
me_cube_002.use_remesh_preserve_attributes = False
me_cube_002.use_mirror_vertex_groups = False
me_cube_002.update()
me_mainsplit = bpy.data.meshes.new('MainSplit')
me_mainsplit.from_pydata([(-5.0, -8.467, -2.881), (-5.0, -8.467, 2.7), (-5.0, 9.188, -2.881), (-5.0, 9.188, 2.7), (5.0, -8.467, -2.881), (5.0, -8.467, 2.7), (5.0, 9.188, -2.881), (5.0, 9.188, 2.7)], [], [(0, 1, 3, 2), (2, 3, 7, 6), (6, 7, 5, 4), (4, 5, 1, 0), (2, 6, 4, 0), (7, 3, 1, 5)])
me_mainsplit.use_remesh_preserve_volume = False
me_mainsplit.use_remesh_preserve_attributes = False
me_mainsplit.use_mirror_vertex_groups = False
me_mainsplit.update()
me_add_details = bpy.data.meshes.new('Add Details')
me_add_details.from_pydata([(-1.07, 6.42, 1.98), (-1.07, 6.42, 2.38), (-1.07, 6.67, 2.13), (-1.07, 6.67, 2.23), (-0.87, 6.42, 1.98), (-0.87, 6.42, 2.38), (-0.87, 6.67, 2.13), (-0.87, 6.67, 2.23), (-1.07, 5.72, 1.35), (-1.07, 6.04, 1.428), (-0.87, 5.72, 1.35), (-0.87, 6.04, 1.428), (-1.07, 6.057, 2.932), (-1.07, 6.257, 3.001), (-0.87, 6.057, 2.932), (-0.87, 6.257, 3.001), (0.0, 6.42, 1.98), (0.0, 6.42, 2.38), (1.192e-07, 6.67, 2.13), (1.192e-07, 6.67, 2.23), (-2.1, 6.307, 2.13), (-2.1, 6.057, 1.98), (-2.1, 6.057, 2.38), (-2.1, 6.307, 2.23), (-1.07, 6.035, 3.147), (-1.07, 6.179, 3.104), (-0.87, 6.179, 3.104), (-0.87, 6.035, 3.147), (-1.07, 5.62, 3.04), (-0.87, 5.62, 3.04), (-1.07, 5.669, 3.212), (-0.87, 5.669, 3.212), (-1.886e-17, 6.257, 3.001), (-2.398e-17, 6.057, 2.932), (-2.845e-17, 6.179, 3.104), (-1.886e-17, 6.035, 3.147), (-1.1, 2.07, 4.94), (-0.9, 2.07, 4.94), (-1.1, 2.22, 5.04), (-0.9, 2.22, 5.04), (-1.1, 2.72, 4.94), (-0.9, 2.72, 4.94), (-1.1, 2.62, 5.04), (-0.9, 2.62, 5.04), (-2.3, 1.47, 4.94), (-2.1, 1.47, 4.94), (-2.3, 1.72, 5.04), (-2.1, 1.72, 5.04), (-2.3, 2.12, 4.94), (-2.1, 2.22, 4.94), (-2.3, 2.02, 5.04), (-2.1, 2.12, 5.04), (-2.1, 1.92, 5.04), (-2.1, 2.18, 4.84), (-2.3, 1.92, 4.94), (-2.3, 1.82, 5.04), (-2.1, 3.62, 3.44), (-2.3, 3.52, 3.44), (-2.1, 3.42, 3.44), (-2.3, 3.32, 3.44), (-0.9, 2.42, 5.04), (-0.9, 2.63, 4.84), (-1.1, 2.63, 4.84), (-1.1, 2.42, 5.04), (0.0, 2.62, 5.04), (0.0, 2.72, 4.94), (-5.96e-08, 2.42, 5.04), (-2.98e-08, 2.63, 4.84), (-0.9, 2.82, 4.84), (-1.1, 2.82, 4.84), (-0.9, 2.73, 4.74), (-1.1, 2.73, 4.74), (-2.1, 3.82, 3.24), (-2.3, 3.72, 3.24), (-2.1, 3.62, 3.24), (-2.3, 3.52, 3.24), (-2.1, 5.6, 3.08), (-2.3, 5.5, 3.08), (-2.1, 5.71, 2.88), (-2.3, 5.61, 2.88), (-2.1, 5.798, 3.025), (-2.3, 5.698, 3.025), (-2.1, 5.93, 2.83), (-2.3, 5.848, 2.83), (-2.3, 6.06, 2.18), (-2.3, 6.25, 2.23), (-2.3, 6.25, 2.13), (-2.3, 6.057, 2.139), (-2.1, 6.057, 2.113), (-2.1, 6.057, 2.246), (-2.026, -4.488, 4.948), (-2.26, -4.255, 4.948), (-2.26, -4.255, 5.088), (-2.026, -4.488, 5.088), (-2.26, -2.722, 4.948), (-2.026, -2.488, 4.948), (-2.026, -2.488, 5.088), (-2.26, -2.722, 5.088), (-0.2598, -4.255, 4.948), (-0.4938, -4.488, 4.948), (-0.4938, -4.488, 5.088), (-0.2598, -4.255, 5.088), (-0.4938, -2.488, 4.948), (-0.2598, -2.722, 4.948), (-0.2598, -2.722, 5.088), (-0.4938, -2.488, 5.088), (-1.26, -2.588, 5.088), (-1.26, -2.665, 5.138), (-1.084, -2.606, 5.088), (-1.099, -2.681, 5.138), (-0.9154, -2.657, 5.088), (-0.9448, -2.728, 5.138), (-0.7598, -2.74, 5.088), (-0.8024, -2.804, 5.138), (-0.6234, -2.852, 5.088), (-0.6777, -2.906, 5.138), (-0.5115, -2.988, 5.088), (-0.5753, -3.031, 5.138), (-0.4283, -3.144, 5.088), (-0.4992, -3.173, 5.138), (-0.3771, -3.313, 5.088), (-0.4524, -3.328, 5.138), (-0.3598, -3.488, 5.088), (-0.4365, -3.488, 5.138), (-0.3771, -3.664, 5.088), (-0.4524, -3.649, 5.138), (-0.4283, -3.833, 5.088), (-0.4992, -3.804, 5.138), (-0.5115, -3.988, 5.088), (-0.5753, -3.946, 5.138), (-0.6234, -4.125, 5.088), (-0.6777, -4.071, 5.138), (-0.7598, -4.237, 5.088), (-0.8024, -4.173, 5.138), (-0.9154, -4.32, 5.088), (-0.9448, -4.249, 5.138), (-1.084, -4.371, 5.088), (-1.099, -4.296, 5.138), (-1.26, -4.388, 5.088), (-1.26, -4.312, 5.138), (-1.435, -4.371, 5.088), (-1.42, -4.296, 5.138), (-1.604, -4.32, 5.088), (-1.575, -4.249, 5.138), (-1.76, -4.237, 5.088), (-1.717, -4.173, 5.138), (-1.896, -4.125, 5.088), (-1.842, -4.071, 5.138), (-2.008, -3.988, 5.088), (-1.944, -3.946, 5.138), (-2.091, -3.833, 5.088), (-2.02, -3.804, 5.138), (-2.143, -3.664, 5.088), (-2.067, -3.649, 5.138), (-2.16, -3.488, 5.088), (-2.083, -3.488, 5.138), (-2.143, -3.313, 5.088), (-2.067, -3.328, 5.138), (-2.091, -3.144, 5.088), (-2.02, -3.173, 5.138), (-2.008, -2.988, 5.088), (-1.944, -3.031, 5.138), (-1.896, -2.852, 5.088), (-1.842, -2.906, 5.138), (-1.76, -2.74, 5.088), (-1.717, -2.804, 5.138), (-1.604, -2.657, 5.088), (-1.575, -2.728, 5.138), (-1.435, -2.606, 5.088), (-1.42, -2.681, 5.138), (-1.11, -2.737, 5.138), (-1.26, -2.723, 5.138), (-0.9668, -2.781, 5.138), (-0.8344, -2.852, 5.138), (-0.7183, -2.947, 5.138), (-0.6231, -3.063, 5.138), (-0.5523, -3.195, 5.138), (-0.5088, -3.339, 5.138), (-0.4941, -3.488, 5.138), (-0.5088, -3.638, 5.138), (-0.5523, -3.782, 5.138), (-0.6231, -3.914, 5.138), (-0.7183, -4.03, 5.138), (-0.8344, -4.125, 5.138), (-0.9668, -4.196, 5.138), (-1.11, -4.24, 5.138), (-1.26, -4.254, 5.138), (-1.409, -4.24, 5.138), (-1.553, -4.196, 5.138), (-1.685, -4.125, 5.138), (-1.801, -4.03, 5.138), (-1.897, -3.914, 5.138), (-1.967, -3.782, 5.138), (-2.011, -3.638, 5.138), (-2.026, -3.488, 5.138), (-2.011, -3.339, 5.138), (-1.967, -3.195, 5.138), (-1.897, -3.063, 5.138), (-1.801, -2.947, 5.138), (-1.685, -2.852, 5.138), (-1.553, -2.781, 5.138), (-1.409, -2.737, 5.138), (-1.11, -2.737, 5.03), (-0.9668, -2.781, 5.03), (-0.8344, -2.852, 5.03), (-0.7183, -2.947, 5.03), (-0.6231, -3.063, 5.03), (-0.5523, -3.195, 5.03), (-0.5088, -3.339, 5.03), (-0.5088, -3.638, 5.03), (-0.5523, -3.782, 5.03), (-0.6231, -3.914, 5.03), (-0.7183, -4.03, 5.03), (-0.8344, -4.125, 5.03), (-0.9668, -4.196, 5.03), (-1.11, -4.24, 5.03), (-1.409, -4.24, 5.03), (-1.553, -4.196, 5.03), (-1.685, -4.125, 5.03), (-1.801, -4.03, 5.03), (-1.897, -3.914, 5.03), (-1.967, -3.782, 5.03), (-2.011, -3.638, 5.03), (-2.011, -3.339, 5.03), (-1.967, -3.195, 5.03), (-1.897, -3.063, 5.03), (-1.801, -2.947, 5.03), (-1.685, -2.852, 5.03), (-1.553, -2.781, 5.03), (-1.409, -2.737, 5.03), (-1.2, -3.188, 5.03), (-1.143, -3.205, 5.03), (-1.09, -3.234, 5.03), (-1.043, -3.272, 5.03), (-1.005, -3.318, 5.03), (-0.9768, -3.371, 5.03), (-0.9594, -3.429, 5.03), (-0.9594, -3.548, 5.03), (-0.9768, -3.606, 5.03), (-1.005, -3.659, 5.03), (-1.043, -3.705, 5.03), (-1.09, -3.743, 5.03), (-1.143, -3.771, 5.03), (-1.2, -3.789, 5.03), (-1.32, -3.789, 5.03), (-1.377, -3.771, 5.03), (-1.43, -3.743, 5.03), (-1.476, -3.705, 5.03), (-1.514, -3.659, 5.03), (-1.543, -3.606, 5.03), (-1.56, -3.548, 5.03), (-1.56, -3.429, 5.03), (-1.543, -3.371, 5.03), (-1.514, -3.318, 5.03), (-1.476, -3.272, 5.03), (-1.43, -3.234, 5.03), (-1.377, -3.205, 5.03), (-1.32, -3.188, 5.03), (-1.212, -3.248, 5.13), (-1.26, -3.243, 5.13), (-1.166, -3.262, 5.13), (-1.124, -3.285, 5.13), (-1.087, -3.315, 5.13), (-1.056, -3.352, 5.13), (-1.033, -3.395, 5.13), (-1.019, -3.441, 5.13), (-1.015, -3.488, 5.13), (-1.019, -3.536, 5.13), (-1.033, -3.582, 5.13), (-1.056, -3.625, 5.13), (-1.087, -3.662, 5.13), (-1.124, -3.692, 5.13), (-1.166, -3.715, 5.13), (-1.212, -3.729, 5.13), (-1.26, -3.734, 5.13), (-1.308, -3.729, 5.13), (-1.354, -3.715, 5.13), (-1.396, -3.692, 5.13), (-1.433, -3.662, 5.13), (-1.464, -3.625, 5.13), (-1.486, -3.582, 5.13), (-1.5, -3.536, 5.13), (-1.505, -3.488, 5.13), (-1.5, -3.441, 5.13), (-1.486, -3.395, 5.13), (-1.464, -3.352, 5.13), (-1.433, -3.315, 5.13), (-1.396, -3.285, 5.13), (-1.354, -3.262, 5.13), (-1.308, -3.248, 5.13), (-1.212, -3.248, 5.18), (-1.26, -3.243, 5.18), (-1.166, -3.262, 5.18), (-1.124, -3.285, 5.18), (-1.087, -3.315, 5.18), (-1.056, -3.352, 5.18), (-1.033, -3.395, 5.18), (-1.019, -3.441, 5.18), (-1.015, -3.488, 5.18), (-1.019, -3.536, 5.18), (-1.033, -3.582, 5.18), (-1.056, -3.625, 5.18), (-1.087, -3.662, 5.18), (-1.124, -3.692, 5.18), (-1.166, -3.715, 5.18), (-1.212, -3.729, 5.18), (-1.26, -3.734, 5.18), (-1.308, -3.729, 5.18), (-1.354, -3.715, 5.18), (-1.396, -3.692, 5.18), (-1.433, -3.662, 5.18), (-1.464, -3.625, 5.18), (-1.486, -3.582, 5.18), (-1.5, -3.536, 5.18), (-1.505, -3.488, 5.18), (-1.5, -3.441, 5.18), (-1.486, -3.395, 5.18), (-1.464, -3.352, 5.18), (-1.433, -3.315, 5.18), (-1.396, -3.285, 5.18), (-1.354, -3.262, 5.18), (-1.308, -3.248, 5.18), (-1.099, -2.681, 5.188), (-1.26, -2.665, 5.188), (-0.9448, -2.728, 5.188), (-0.8024, -2.804, 5.188), (-0.6777, -2.906, 5.188), (-0.5753, -3.031, 5.188), (-0.4992, -3.173, 5.188), (-0.4524, -3.328, 5.188), (-0.4365, -3.488, 5.188), (-0.4524, -3.649, 5.188), (-0.4992, -3.804, 5.188), (-0.5753, -3.946, 5.188), (-0.6777, -4.071, 5.188), (-0.8024, -4.173, 5.188), (-0.9448, -4.249, 5.188), (-1.099, -4.296, 5.188), (-1.26, -4.312, 5.188), (-1.42, -4.296, 5.188), (-1.575, -4.249, 5.188), (-1.717, -4.173, 5.188), (-1.842, -4.071, 5.188), (-1.944, -3.946, 5.188), (-2.02, -3.804, 5.188), (-2.067, -3.649, 5.188), (-2.083, -3.488, 5.188), (-2.067, -3.328, 5.188), (-2.02, -3.173, 5.188), (-1.944, -3.031, 5.188), (-1.842, -2.906, 5.188), (-1.717, -2.804, 5.188), (-1.575, -2.728, 5.188), (-1.42, -2.681, 5.188), (-1.11, -2.737, 5.188), (-1.26, -2.723, 5.188), (-0.9668, -2.781, 5.188), (-0.8344, -2.852, 5.188), (-0.7183, -2.947, 5.188), (-0.6231, -3.063, 5.188), (-0.5523, -3.195, 5.188), (-0.5088, -3.339, 5.188), (-0.4941, -3.488, 5.188), (-0.5088, -3.638, 5.188), (-0.5523, -3.782, 5.188), (-0.6231, -3.914, 5.188), (-0.7183, -4.03, 5.188), (-0.8344, -4.125, 5.188), (-0.9668, -4.196, 5.188), (-1.11, -4.24, 5.188), (-1.26, -4.254, 5.188), (-1.409, -4.24, 5.188), (-1.553, -4.196, 5.188), (-1.685, -4.125, 5.188), (-1.801, -4.03, 5.188), (-1.897, -3.914, 5.188), (-1.967, -3.782, 5.188), (-2.011, -3.638, 5.188), (-2.026, -3.488, 5.188), (-2.011, -3.339, 5.188), (-1.967, -3.195, 5.188), (-1.897, -3.063, 5.188), (-1.801, -2.947, 5.188), (-1.685, -2.852, 5.188), (-1.553, -2.781, 5.188), (-1.409, -2.737, 5.188)], [], [(1, 3, 23, 22), (2, 3, 7, 6), (4, 5, 1, 0), (6, 4, 10, 11), (7, 3, 13, 15), (9, 11, 10, 8), (4, 0, 8, 10), (2, 6, 11, 9), (0, 2, 9, 8), (15, 26, 34, 32), (5, 7, 15, 14), (3, 1, 12, 13), (1, 5, 14, 12), (7, 5, 17, 19), (4, 6, 18, 16), (6, 7, 19, 18), (4, 16, 17, 5), (2, 0, 21, 20), (3, 2, 20, 23), (0, 1, 22, 89, 88, 21), (26, 25, 24, 27), (13, 12, 24, 25), (14, 27, 31, 29), (15, 13, 25, 26), (28, 29, 31, 30), (27, 24, 30, 31), (12, 14, 29, 28), (24, 12, 28, 30), (26, 27, 35, 34), (14, 15, 32, 33), (27, 14, 33, 35), (36, 37, 39, 38), (40, 42, 43, 41), (41, 43, 64, 65), (41, 61, 70, 68), (63, 52, 53, 62), (60, 43, 42, 63), (44, 45, 47, 46), (48, 50, 51, 49), (42, 51, 52, 63), (53, 54, 59, 58), (55, 50, 48, 54), (52, 51, 50, 55), (47, 52, 55, 46), (46, 55, 54, 44), (44, 54, 53, 45), (45, 53, 52, 47), (56, 58, 74, 72), (54, 48, 57, 59), (48, 49, 56, 57), (49, 53, 58, 56), (39, 60, 63, 38), (38, 63, 62, 36), (36, 62, 61, 37), (37, 61, 60, 39), (62, 53, 49, 40), (40, 49, 51, 42), (60, 61, 67, 66), (61, 41, 65, 67), (43, 60, 66, 64), (71, 69, 68, 70), (40, 41, 68, 69), (61, 62, 71, 70), (62, 40, 69, 71), (75, 73, 72, 74), (59, 57, 73, 75), (56, 72, 78, 76), (58, 59, 75, 74), (79, 77, 81, 83), (57, 56, 76, 77), (73, 57, 77, 79), (72, 73, 79, 78), (81, 80, 82, 83), (79, 83, 85, 84), (76, 78, 82, 80), (77, 76, 80, 81), (83, 82, 23, 85), (82, 78, 22, 23), (78, 79, 84, 22), (20, 86, 85, 23), (21, 86, 20), (84, 85, 86, 87), (21, 88, 89, 22, 84, 87), (21, 87, 86), (99, 100, 93, 90), (103, 104, 101, 98), (168, 96, 166), (91, 92, 97, 94), (95, 96, 105, 102), (90, 93, 92, 91), (96, 95, 94, 97), (104, 103, 102, 105), (100, 99, 98, 101), (94, 95, 102, 103, 98, 99, 90, 91), (106, 107, 109, 108), (108, 109, 111, 110), (110, 111, 113, 112), (112, 113, 115, 114), (114, 115, 117, 116), (116, 117, 119, 118), (118, 119, 121, 120), (120, 121, 123, 122), (122, 123, 125, 124), (124, 125, 127, 126), (126, 127, 129, 128), (128, 129, 131, 130), (130, 131, 133, 132), (132, 133, 135, 134), (134, 135, 137, 136), (136, 137, 139, 138), (138, 139, 141, 140), (140, 141, 143, 142), (142, 143, 145, 144), (144, 145, 147, 146), (146, 147, 149, 148), (148, 149, 151, 150), (150, 151, 153, 152), (152, 153, 155, 154), (154, 155, 157, 156), (156, 157, 159, 158), (158, 159, 161, 160), (160, 161, 163, 162), (162, 163, 165, 164), (164, 165, 167, 166), (198, 199, 383, 382), (166, 167, 169, 168), (168, 169, 107, 106), (106, 96, 168), (166, 96, 164), (164, 96, 162), (162, 97, 160), (160, 97, 158), (158, 97, 156), (156, 97, 154), (154, 92, 152), (152, 92, 150), (150, 92, 148), (148, 92, 146), (146, 93, 144), (144, 93, 142), (142, 93, 140), (140, 93, 138), (138, 100, 136), (136, 100, 134), (134, 100, 132), (132, 100, 130), (130, 101, 128), (128, 101, 126), (126, 101, 124), (124, 101, 122), (122, 104, 120), (120, 104, 118), (118, 104, 116), (116, 104, 114), (114, 105, 112), (112, 105, 110), (110, 105, 108), (108, 105, 106), (106, 105, 96), (162, 96, 97), (154, 97, 92), (146, 92, 93), (138, 93, 100), (130, 100, 101), (122, 101, 104), (114, 104, 105), (183, 182, 212, 213), (147, 145, 341, 342), (170, 172, 356, 354), (129, 127, 332, 333), (197, 198, 382, 381), (171, 170, 354, 355), (111, 109, 322, 324), (196, 197, 381, 380), (163, 161, 349, 350), (195, 196, 380, 379), (145, 143, 340, 341), (127, 125, 331, 332), (194, 195, 379, 378), (193, 194, 378, 377), (161, 159, 348, 349), (109, 107, 323, 322), (192, 193, 377, 376), (143, 141, 339, 340), (125, 123, 330, 331), (191, 192, 376, 375), (190, 191, 375, 374), (159, 157, 347, 348), (189, 190, 374, 373), (141, 139, 338, 339), (188, 189, 373, 372), (123, 121, 329, 330), (187, 188, 372, 371), (157, 155, 346, 347), (186, 187, 371, 370), (139, 137, 337, 338), (185, 186, 370, 369), (121, 119, 328, 329), (197, 196, 224, 225), (184, 183, 213, 214), (198, 197, 225, 226), (185, 184, 214, 215), (172, 170, 202, 203), (199, 198, 226, 227), (173, 172, 203, 204), (200, 199, 227, 228), (174, 173, 204, 205), (201, 200, 228, 229), (188, 187, 216, 217), (175, 174, 205, 206), (189, 188, 217, 218), (176, 175, 206, 207), (190, 189, 218, 219), (177, 176, 207, 208), (191, 190, 219, 220), (192, 191, 220, 221), (193, 192, 221, 222), (180, 179, 209, 210), (181, 180, 210, 211), (187, 186, 274, 275), (182, 181, 211, 212), (196, 195, 223, 224), (250, 249, 280, 281), (204, 203, 231, 232), (228, 227, 255, 256), (205, 204, 232, 233), (229, 228, 256, 257), (217, 216, 244, 245), (206, 205, 233, 234), (218, 217, 245, 246), (207, 206, 234, 235), (219, 218, 246, 247), (208, 207, 235, 236), (220, 219, 247, 248), (221, 220, 248, 249), (222, 221, 249, 250), (210, 209, 237, 238), (211, 210, 238, 239), (212, 211, 239, 240), (224, 223, 251, 252), (213, 212, 240, 241), (225, 224, 252, 253), (214, 213, 241, 242), (226, 225, 253, 254), (215, 214, 242, 243), (203, 202, 230, 231), (227, 226, 254, 255), (276, 275, 307, 308), (238, 237, 267, 268), (239, 238, 268, 269), (240, 239, 269, 270), (252, 251, 283, 284), (241, 240, 270, 271), (253, 252, 284, 285), (242, 241, 271, 272), (254, 253, 285, 286), (243, 242, 272, 273), (231, 230, 258, 260), (255, 254, 286, 287), (186, 185, 273, 274), (232, 231, 260, 261), (256, 255, 287, 288), (233, 232, 261, 262), (257, 256, 288, 289), (245, 244, 275, 276), (234, 233, 262, 263), (246, 245, 276, 277), (235, 234, 263, 264), (247, 246, 277, 278), (236, 235, 264, 265), (248, 247, 278, 279), (216, 187, 275, 244), (249, 248, 279, 280), (215, 243, 273, 185), (202, 170, 258, 230), (229, 257, 289, 201), (170, 171, 259, 258), (171, 201, 289, 259), (222, 250, 281, 193), (223, 195, 283, 251), (208, 236, 265, 177), (179, 267, 237, 209), (194, 193, 281, 282), (259, 289, 321, 291), (195, 194, 282, 283), (179, 178, 266, 267), (290, 291, 321, 320, 319, 318, 317, 316, 315, 314, 313, 312, 311, 310, 309, 308, 307, 306, 305, 304, 303, 302, 301, 300, 299, 298, 297, 296, 295, 294, 293, 292), (263, 262, 294, 295), (178, 177, 265, 266), (277, 276, 308, 309), (264, 263, 295, 296), (278, 277, 309, 310), (265, 264, 296, 297), (279, 278, 310, 311), (266, 265, 297, 298), (280, 279, 311, 312), (267, 266, 298, 299), (281, 280, 312, 313), (268, 267, 299, 300), (282, 281, 313, 314), (269, 268, 300, 301), (283, 282, 314, 315), (270, 269, 301, 302), (284, 283, 315, 316), (271, 270, 302, 303), (285, 284, 316, 317), (272, 271, 303, 304), (258, 259, 291, 290), (286, 285, 317, 318), (273, 272, 304, 305), (260, 258, 290, 292), (287, 286, 318, 319), (274, 273, 305, 306), (261, 260, 292, 293), (288, 287, 319, 320), (275, 274, 306, 307), (262, 261, 293, 294), (289, 288, 320, 321), (327, 326, 358, 359), (336, 335, 367, 368), (345, 344, 376, 377), (322, 323, 355, 354), (323, 353, 385, 355), (332, 331, 363, 364), (341, 340, 372, 373), (350, 349, 381, 382), (328, 327, 359, 360), (337, 336, 368, 369), (346, 345, 377, 378), (324, 322, 354, 356), (333, 332, 364, 365), (342, 341, 373, 374), (351, 350, 382, 383), (329, 328, 360, 361), (338, 337, 369, 370), (347, 346, 378, 379), (325, 324, 356, 357), (334, 333, 365, 366), (343, 342, 374, 375), (352, 351, 383, 384), (330, 329, 361, 362), (339, 338, 370, 371), (348, 347, 379, 380), (326, 325, 357, 358), (335, 334, 366, 367), (344, 343, 375, 376), (353, 352, 384, 385), (331, 330, 362, 363), (340, 339, 371, 372), (349, 348, 380, 381), (172, 173, 357, 356), (165, 163, 350, 351), (199, 200, 384, 383), (113, 111, 324, 325), (173, 174, 358, 357), (200, 201, 385, 384), (131, 129, 333, 334), (174, 175, 359, 358), (149, 147, 342, 343), (201, 171, 355, 385), (175, 176, 360, 359), (167, 165, 351, 352), (115, 113, 325, 326), (176, 177, 361, 360), (133, 131, 334, 335), (177, 178, 362, 361), (151, 149, 343, 344), (178, 179, 363, 362), (169, 167, 352, 353), (179, 180, 364, 363), (117, 115, 326, 327), (135, 133, 335, 336), (180, 181, 365, 364), (153, 151, 344, 345), (181, 182, 366, 365), (107, 169, 353, 323), (119, 117, 327, 328), (182, 183, 367, 366), (137, 135, 336, 337), (183, 184, 368, 367), (155, 153, 345, 346), (184, 185, 369, 368)])
me_add_details.use_remesh_preserve_volume = False
me_add_details.use_remesh_preserve_attributes = False
me_add_details.use_mirror_vertex_groups = False
me_add_details.update()
me_subtractdetails = bpy.data.meshes.new('SubtractDetails')
me_subtractdetails.from_pydata([(-1.85, 6.4, 1.9), (-1.85, 5.41, 1.9), (-1.754, 6.4, 1.881), (-1.754, 5.41, 1.881), (-1.673, 6.4, 1.827), (-1.673, 5.41, 1.827), (-1.619, 6.4, 1.746), (-1.619, 5.41, 1.746), (-1.6, 6.4, 1.65), (-1.6, 5.41, 1.65), (-1.619, 6.4, 1.554), (-1.619, 5.41, 1.554), (-1.673, 6.4, 1.473), (-1.673, 5.41, 1.473), (-1.754, 6.4, 1.419), (-1.754, 5.41, 1.419), (-1.85, 6.4, 1.4), (-1.85, 5.41, 1.4), (-1.946, 6.4, 1.419), (-1.946, 5.41, 1.419), (-2.027, 6.4, 1.473), (-2.027, 5.41, 1.473), (-2.081, 6.4, 1.554), (-2.081, 5.41, 1.554), (-2.1, 6.4, 1.65), (-2.1, 5.41, 1.65), (-2.081, 6.4, 1.746), (-2.081, 5.41, 1.746), (-2.027, 6.4, 1.827), (-2.027, 5.41, 1.827), (-1.946, 6.4, 1.881), (-1.946, 5.41, 1.881), (-1.32, 6.5, 1.9), (-1.32, 5.41, 1.9), (-1.224, 6.5, 1.881), (-1.224, 5.41, 1.881), (-1.143, 6.5, 1.827), (-1.143, 5.41, 1.827), (-1.089, 6.5, 1.746), (-1.089, 5.41, 1.746), (-1.07, 6.5, 1.65), (-1.07, 5.41, 1.65), (-1.089, 6.5, 1.554), (-1.089, 5.41, 1.554), (-1.143, 6.5, 1.473), (-1.143, 5.41, 1.473), (-1.224, 6.5, 1.419), (-1.224, 5.41, 1.419), (-1.32, 6.5, 1.4), (-1.32, 5.41, 1.4), (-1.416, 6.5, 1.419), (-1.416, 5.41, 1.419), (-1.497, 6.5, 1.473), (-1.497, 5.41, 1.473), (-1.551, 6.5, 1.554), (-1.551, 5.41, 1.554), (-1.57, 6.5, 1.65), (-1.57, 5.41, 1.65), (-1.551, 6.5, 1.746), (-1.551, 5.41, 1.746), (-1.497, 6.5, 1.827), (-1.497, 5.41, 1.827), (-1.416, 6.5, 1.881), (-1.416, 5.41, 1.881), (-3.884, -1.101, 1.6), (-3.9, -1.156, 1.7), (-3.884, -1.001, 1.6), (-3.9, -1.056, 1.7), (-3.784, -1.101, 1.6), (-3.8, -1.156, 1.7), (-3.784, -1.001, 1.6), (-3.8, -1.056, 1.7), (-3.95, -1.352, 2.07), (-3.95, -1.252, 2.07), (-3.85, -1.352, 2.07), (-3.85, -1.252, 2.07), (-3.884, 0.4184, 1.6), (-3.9, 0.4675, 1.7), (-3.784, 0.4184, 1.6), (-3.8, 0.4675, 1.7), (-3.884, 0.5184, 1.6), (-3.9, 0.5675, 1.7), (-3.784, 0.5184, 1.6), (-3.8, 0.5675, 1.7), (-3.95, 0.6675, 2.07), (-3.85, 0.6675, 2.07), (-3.95, 0.7675, 2.07), (-3.85, 0.7675, 2.07), (-3.95, -1.552, 3.55), (-3.95, -1.452, 3.55), (-3.85, -1.552, 3.55), (-3.85, -1.452, 3.55), (-3.95, 0.6675, 3.15), (-3.85, 0.6675, 3.15), (-3.95, 0.7675, 3.15), (-3.85, 0.7675, 3.15), (-3.95, 0.3675, 3.55), (-3.85, 0.3675, 3.55), (-3.95, 0.4675, 3.55), (-3.85, 0.4675, 3.55), (-3.901, -1.592, 3.668), (-3.901, -1.492, 3.668), (-3.819, -1.572, 3.611), (-3.819, -1.472, 3.611), (-3.901, 0.2875, 3.668), (-3.819, 0.2875, 3.611), (-3.901, 0.3875, 3.668), (-3.819, 0.3875, 3.611), (-3.395, -1.752, 4.275), (-3.395, -1.652, 4.275), (-3.325, -1.752, 4.204), (-3.325, -1.652, 4.204), (-3.395, -0.2125, 4.275), (-3.325, -0.2125, 4.204), (-3.395, -0.1125, 4.275), (-3.325, -0.1125, 4.204), (-3.85, -1.252, 2.81), (-3.85, -1.352, 2.81), (-3.95, -1.352, 2.81), (-3.95, -1.252, 2.81), (-3.325, -1.752, 4.346), (-3.325, -1.652, 4.346), (-3.254, -1.752, 4.275), (-3.254, -1.652, 4.275), (-3.325, -0.2825, 4.346), (-3.254, -0.2825, 4.275), (-3.325, -0.1825, 4.346), (-3.254, -0.1825, 4.275), (-3.465, -1.552, 4.235), (-3.395, -1.552, 4.164), (-3.803, -1.392, 3.676), (-3.465, -0.2523, 4.235), (-3.395, -0.2523, 4.164), (-3.934, -1.392, 3.676), (-3.934, 0.1477, 3.676), (-3.803, 0.1477, 3.676), (-3.275, -3.725, 4.355), (-2.855, -3.625, 4.855), (-3.275, -3.675, 4.355), (-2.855, -3.575, 4.855), (-3.225, -3.725, 4.355), (-2.805, -3.625, 4.855), (-3.225, -3.675, 4.355), (-2.805, -3.575, 4.855), (-3.275, -3.825, 4.355), (-2.855, -3.725, 4.855), (-3.275, -3.775, 4.355), (-2.855, -3.675, 4.855), (-3.225, -3.825, 4.355), (-2.805, -3.725, 4.855), (-3.225, -3.775, 4.355), (-2.805, -3.675, 4.855), (-3.275, -3.925, 4.355), (-2.855, -3.825, 4.855), (-3.275, -3.875, 4.355), (-2.855, -3.775, 4.855), (-3.225, -3.925, 4.355), (-2.805, -3.825, 4.855), (-3.225, -3.875, 4.355), (-2.805, -3.775, 4.855), (-3.275, -4.025, 4.355), (-2.855, -3.925, 4.855), (-3.275, -3.975, 4.355), (-2.855, -3.875, 4.855), (-3.225, -4.025, 4.355), (-2.805, -3.925, 4.855), (-3.225, -3.975, 4.355), (-2.805, -3.875, 4.855), (-3.275, -4.125, 4.355), (-2.855, -4.025, 4.855), (-3.275, -4.075, 4.355), (-2.855, -3.975, 4.855), (-3.225, -4.125, 4.355), (-2.805, -4.025, 4.855), (-3.225, -4.075, 4.355), (-2.805, -3.975, 4.855), (-3.275, -4.225, 4.355), (-2.855, -4.125, 4.855), (-3.275, -4.175, 4.355), (-2.855, -4.075, 4.855), (-3.225, -4.225, 4.355), (-2.805, -4.125, 4.855), (-3.225, -4.175, 4.355), (-2.805, -4.075, 4.855), (-3.275, -4.325, 4.355), (-2.855, -4.225, 4.855), (-3.275, -4.275, 4.355), (-2.855, -4.175, 4.855), (-3.225, -4.325, 4.355), (-2.805, -4.225, 4.855), (-3.225, -4.275, 4.355), (-2.805, -4.175, 4.855), (-3.275, -4.425, 4.355), (-2.855, -4.325, 4.855), (-3.275, -4.375, 4.355), (-2.855, -4.275, 4.855), (-3.225, -4.425, 4.355), (-2.805, -4.325, 4.855), (-3.225, -4.375, 4.355), (-2.805, -4.275, 4.855), (-3.275, -4.525, 4.355), (-2.855, -4.425, 4.855), (-3.275, -4.475, 4.355), (-2.855, -4.375, 4.855), (-3.225, -4.525, 4.355), (-2.805, -4.425, 4.855), (-3.225, -4.475, 4.355), (-2.805, -4.375, 4.855), (-2.35, 1.6, 3.6), (-2.35, 0.4, 4.9), (-2.35, 3.3, 3.4), (-2.35, 1.9, 4.9), (-2.16, 1.6, 3.6), (-2.16, 0.4, 4.9), (-2.16, 3.3, 3.4), (-2.16, 1.9, 4.9), (-2.024, 5.632, 2.457), (-1.934, 5.632, 2.366), (-1.934, 5.632, 2.866), (-2.024, 5.632, 2.776), (-1.934, 6.632, 2.366), (-2.024, 6.632, 2.457), (-2.024, 6.632, 2.776), (-1.934, 6.632, 2.866), (-1.214, 5.632, 2.366), (-1.124, 5.632, 2.457), (-1.124, 5.632, 2.776), (-1.214, 5.632, 2.866), (-1.124, 6.632, 2.457), (-1.214, 6.632, 2.366), (-1.214, 6.632, 2.866), (-1.124, 6.632, 2.776), (-2.524, -5.668, 4.457), (-2.434, -5.668, 4.366), (-2.434, -5.668, 4.866), (-2.524, -5.668, 4.776), (-2.434, -4.668, 4.366), (-2.524, -4.668, 4.457), (-2.524, -4.668, 4.776), (-2.434, -4.668, 4.866), (-1.714, -5.668, 4.366), (-1.624, -5.668, 4.457), (-1.624, -5.668, 4.776), (-1.714, -5.668, 4.866), (-1.624, -4.668, 4.457), (-1.714, -4.668, 4.366), (-1.714, -4.668, 4.866), (-1.624, -4.668, 4.776), (-1.434, -4.668, 4.866), (-1.524, -4.668, 4.776), (-1.524, -4.668, 4.457), (-1.434, -4.668, 4.366), (-1.524, -5.668, 4.776), (-1.434, -5.668, 4.866), (-1.434, -5.668, 4.366), (-1.524, -5.668, 4.457), (-0.7143, -5.668, 4.366), (-0.624, -5.668, 4.457), (-0.624, -5.668, 4.776), (-0.7143, -5.668, 4.866), (-0.624, -4.668, 4.457), (-0.7143, -4.668, 4.366), (-0.7143, -4.668, 4.866), (-0.624, -4.668, 4.776)], [], [(0, 1, 3, 2), (2, 3, 5, 4), (4, 5, 7, 6), (6, 7, 9, 8), (8, 9, 11, 10), (10, 11, 13, 12), (12, 13, 15, 14), (14, 15, 17, 16), (16, 17, 19, 18), (18, 19, 21, 20), (20, 21, 23, 22), (22, 23, 25, 24), (24, 25, 27, 26), (26, 27, 29, 28), (28, 29, 31, 30), (30, 31, 1, 0), (32, 33, 35, 34), (34, 35, 37, 36), (36, 37, 39, 38), (38, 39, 41, 40), (40, 41, 43, 42), (42, 43, 45, 44), (44, 45, 47, 46), (46, 47, 49, 48), (48, 49, 51, 50), (50, 51, 53, 52), (52, 53, 55, 54), (54, 55, 57, 56), (56, 57, 59, 58), (58, 59, 61, 60), (60, 61, 63, 62), (62, 63, 33, 32), (14, 16, 18, 20, 22, 24, 26, 28, 30, 0, 2, 4, 6, 8, 10, 12), (38, 40, 42, 44, 46, 48, 50, 52, 54, 56, 58, 60, 62, 32, 34, 36), (45, 43, 41, 39, 37, 35, 33, 63, 61, 59, 57, 55, 53, 51, 49, 47), (9, 7, 5, 3, 1, 31, 29, 27, 25, 23, 21, 19, 17, 15, 13, 11), (64, 65, 67, 66), (67, 71, 79, 77), (70, 71, 69, 68), (68, 69, 65, 64), (66, 70, 68, 64), (71, 67, 73, 75), (84, 85, 93, 92), (69, 71, 75, 74), (67, 65, 72, 73), (65, 69, 74, 72), (79, 78, 82, 83), (66, 67, 77, 76), (71, 70, 78, 79), (70, 66, 76, 78), (80, 81, 83, 82), (78, 76, 80, 82), (83, 81, 86, 87), (76, 77, 81, 80), (85, 87, 95, 93), (81, 77, 84, 86), (77, 79, 85, 84), (79, 83, 87, 85), (88, 90, 102, 100), (95, 94, 98, 99), (117, 116, 91, 90), (119, 118, 88, 89), (86, 84, 92, 94), (87, 86, 94, 95), (118, 117, 90, 88), (116, 119, 89, 91), (96, 97, 105, 104), (93, 95, 99, 97), (92, 93, 97, 96), (94, 92, 96, 98), (103, 101, 109, 111), (100, 102, 110, 108), (91, 89, 101, 103), (98, 96, 104, 106), (99, 98, 106, 107), (90, 91, 103, 102), (89, 88, 100, 101), (97, 99, 107, 105), (109, 108, 120, 121), (110, 111, 123, 122), (105, 107, 115, 113), (104, 105, 113, 112), (102, 103, 111, 110), (101, 100, 108, 109), (106, 104, 112, 114), (107, 106, 114, 115), (75, 73, 119, 116), (72, 74, 117, 118), (73, 72, 118, 119), (74, 75, 116, 117), (123, 121, 120, 122), (124, 125, 127, 126), (114, 112, 124, 126), (115, 114, 126, 127), (108, 110, 122, 120), (123, 125, 124, 121), (113, 115, 127, 125), (111, 113, 125, 123), (121, 124, 112, 109), (109, 112, 113, 111), (133, 134, 135, 130), (128, 129, 132, 131), (131, 134, 133, 128), (132, 135, 134, 131), (128, 133, 130, 129), (129, 130, 135, 132), (136, 137, 139, 138), (138, 139, 143, 142), (142, 143, 141, 140), (140, 141, 137, 136), (138, 142, 140, 136), (143, 139, 137, 141), (144, 145, 147, 146), (146, 147, 151, 150), (150, 151, 149, 148), (148, 149, 145, 144), (146, 150, 148, 144), (151, 147, 145, 149), (152, 153, 155, 154), (154, 155, 159, 158), (158, 159, 157, 156), (156, 157, 153, 152), (154, 158, 156, 152), (159, 155, 153, 157), (160, 161, 163, 162), (162, 163, 167, 166), (166, 167, 165, 164), (164, 165, 161, 160), (162, 166, 164, 160), (167, 163, 161, 165), (168, 169, 171, 170), (170, 171, 175, 174), (174, 175, 173, 172), (172, 173, 169, 168), (170, 174, 172, 168), (175, 171, 169, 173), (176, 177, 179, 178), (178, 179, 183, 182), (182, 183, 181, 180), (180, 181, 177, 176), (178, 182, 180, 176), (183, 179, 177, 181), (184, 185, 187, 186), (186, 187, 191, 190), (190, 191, 189, 188), (188, 189, 185, 184), (186, 190, 188, 184), (191, 187, 185, 189), (192, 193, 195, 194), (194, 195, 199, 198), (198, 199, 197, 196), (196, 197, 193, 192), (194, 198, 196, 192), (199, 195, 193, 197), (200, 201, 203, 202), (202, 203, 207, 206), (206, 207, 205, 204), (204, 205, 201, 200), (202, 206, 204, 200), (207, 203, 201, 205), (208, 209, 211, 210), (210, 211, 215, 214), (214, 215, 213, 212), (212, 213, 209, 208), (210, 214, 212, 208), (215, 211, 209, 213), (219, 216, 217), (228, 231, 226, 225), (216, 219, 222, 221), (231, 228, 229), (235, 232, 233), (244, 247, 242, 241), (232, 235, 238, 237), (247, 244, 245), (252, 255, 254), (260, 263, 258, 257), (220, 217, 216, 221), (218, 223, 222, 219), (224, 229, 228, 225), (230, 227, 226, 231), (236, 233, 232, 237), (234, 239, 238, 235), (240, 245, 244, 241), (246, 243, 242, 247), (240, 241, 243), (241, 242, 243), (218, 219, 217), (234, 235, 233), (236, 237, 239), (237, 238, 239), (246, 247, 245), (225, 226, 227), (224, 225, 227), (220, 221, 223), (221, 222, 223), (230, 231, 229), (236, 245, 240, 233), (239, 246, 245, 236), (234, 243, 246, 239), (233, 240, 243, 234), (218, 227, 230, 223), (220, 229, 224, 217), (217, 224, 227, 218), (223, 230, 229, 220), (255, 252, 249, 250), (263, 260, 261), (251, 254, 255, 250), (253, 248, 249, 252), (256, 261, 260, 257), (262, 259, 258, 263), (256, 257, 259), (257, 258, 259), (253, 252, 254), (251, 250, 248), (250, 249, 248), (262, 263, 261), (251, 261, 256, 254), (248, 262, 261, 251), (253, 259, 262, 248), (254, 256, 259, 253)])
me_subtractdetails.use_remesh_preserve_volume = False
me_subtractdetails.use_remesh_preserve_attributes = False
me_subtractdetails.use_mirror_vertex_groups = False
me_subtractdetails.update()
me_servoremove = bpy.data.meshes.new('ServoRemove')
me_servoremove.from_pydata([(-4.763, 2.64, 1.403), (-4.763, 2.64, 2.639), (-4.763, 4.95, 1.403), (-4.763, 4.95, 2.639), (4.763, 2.64, 1.403), (4.763, 2.64, 2.639), (4.763, 4.95, 1.403), (4.763, 4.95, 2.639)], [], [(0, 1, 3, 2), (2, 3, 7, 6), (6, 7, 5, 4), (4, 5, 1, 0), (2, 6, 4, 0), (7, 3, 1, 5)])
me_servoremove.use_remesh_preserve_volume = False
me_servoremove.use_remesh_preserve_attributes = False
me_servoremove.use_mirror_vertex_groups = False
me_servoremove.update()
me_cylinder_003 = bpy.data.meshes.new('Cylinder.003')
me_cylinder_003.from_pydata([(0.1, 4.799, 2.01), (3.7, 4.799, 2.01), (0.1, 4.799, 1.893), (3.7, 4.799, 1.893), (0.1, 4.799, 1.78), (3.7, 4.799, 1.78), (0.1, 4.799, 1.677), (3.7, 4.799, 1.677), (0.1, 4.724, 1.586), (3.7, 4.724, 1.586), (0.1, 4.633, 1.511), (3.7, 4.633, 1.511), (0.1, 4.53, 1.456), (3.7, 4.53, 1.456), (0.1, 4.417, 1.422), (3.7, 4.417, 1.422), (0.1, 4.3, 1.41), (3.7, 4.3, 1.41), (0.1, 4.183, 1.422), (3.7, 4.183, 1.422), (0.1, 4.07, 1.456), (3.7, 4.07, 1.456), (0.1, 3.967, 1.511), (3.7, 3.967, 1.511), (0.1, 3.876, 1.586), (3.7, 3.876, 1.586), (0.1, 3.801, 1.677), (3.7, 3.801, 1.677), (0.1, 3.801, 1.78), (3.7, 3.801, 1.78), (0.1, 3.801, 1.893), (3.7, 3.801, 1.893), (0.1, 3.801, 2.01), (3.7, 3.801, 2.01), (0.1, 3.801, 2.127), (3.7, 3.801, 2.127), (0.1, 3.801, 2.24), (3.7, 3.801, 2.24), (0.1, 3.801, 2.343), (3.7, 3.801, 2.343), (0.1, 3.876, 2.434), (3.7, 3.876, 2.434), (0.1, 3.967, 2.509), (3.7, 3.967, 2.509), (0.1, 4.07, 2.564), (3.7, 4.07, 2.564), (0.1, 4.183, 2.598), (3.7, 4.183, 2.598), (0.1, 4.3, 2.61), (3.7, 4.3, 2.61), (0.1, 4.417, 2.598), (3.7, 4.417, 2.598), (0.1, 4.53, 2.564), (3.7, 4.53, 2.564), (0.1, 4.633, 2.509), (3.7, 4.633, 2.509), (0.1, 4.724, 2.434), (3.7, 4.724, 2.434), (0.1, 4.799, 2.343), (3.7, 4.799, 2.343), (0.1, 4.799, 2.24), (3.7, 4.799, 2.24), (0.1, 4.799, 2.127), (3.7, 4.799, 2.127)], [], [(0, 1, 3, 2), (2, 3, 5, 4), (4, 5, 7, 6), (6, 7, 9, 8), (8, 9, 11, 10), (10, 11, 13, 12), (12, 13, 15, 14), (14, 15, 17, 16), (16, 17, 19, 18), (18, 19, 21, 20), (20, 21, 23, 22), (22, 23, 25, 24), (24, 25, 27, 26), (26, 27, 29, 28), (28, 29, 31, 30), (30, 31, 33, 32), (32, 33, 35, 34), (34, 35, 37, 36), (36, 37, 39, 38), (38, 39, 41, 40), (40, 41, 43, 42), (42, 43, 45, 44), (44, 45, 47, 46), (46, 47, 49, 48), (48, 49, 51, 50), (50, 51, 53, 52), (52, 53, 55, 54), (54, 55, 57, 56), (56, 57, 59, 58), (58, 59, 61, 60), (3, 1, 63, 61, 59, 57, 55, 53, 51, 49, 47, 45, 43, 41, 39, 37, 35, 33, 31, 29, 27, 25, 23, 21, 19, 17, 15, 13, 11, 9, 7, 5), (60, 61, 63, 62), (62, 63, 1, 0), (0, 2, 4, 6, 8, 10, 12, 14, 16, 18, 20, 22, 24, 26, 28, 30, 32, 34, 36, 38, 40, 42, 44, 46, 48, 50, 52, 54, 56, 58, 60, 62)])
me_cylinder_003.use_remesh_preserve_volume = False
me_cylinder_003.use_remesh_preserve_attributes = False
me_cylinder_003.use_mirror_vertex_groups = False
me_cylinder_003.update()

# ---- objects
ob_servohulllower = bpy.data.objects.new('ServoHullLower', me_cube_006)
ob_n20hulllower = bpy.data.objects.new('N20HullLower', me_cube_001)
ob_hullupperwithfpv = bpy.data.objects.new('HullUpperWithFPV', me_cube_010)
ob_hulluppernoholes = bpy.data.objects.new('HullUpperNoHoles', me_cube_010)
ob_mainhull = bpy.data.objects.new('MainHull', me_mainhull)
ob_camerascrews = bpy.data.objects.new('CameraScrews', me_cylinder_004)
ob_cameraadditions = bpy.data.objects.new('CameraAdditions', me_cube)
ob_antenna_cutout = bpy.data.objects.new('Antenna Cutout', me_cylinder_001)
ob_cameracutout = bpy.data.objects.new('CameraCutout', me_cylinder)
ob_servoadditions = bpy.data.objects.new('ServoAdditions', me_servoholder)
ob_n20additions = bpy.data.objects.new('N20Additions', me_cube_002)
ob_mainsplit = bpy.data.objects.new('MainSplit', me_mainsplit)
ob_esp32_001 = bpy.data.objects.new('ESP32.001', None)
ob_led_009 = bpy.data.objects.new('LED.009', None)
ob_led_008 = bpy.data.objects.new('LED.008', None)
ob_led_007 = bpy.data.objects.new('LED.007', None)
ob_led_006 = bpy.data.objects.new('LED.006', None)
ob_led_005 = bpy.data.objects.new('LED.005', None)
ob_led_004 = bpy.data.objects.new('LED.004', None)
ob_led_003 = bpy.data.objects.new('LED.003', None)
ob_led_002 = bpy.data.objects.new('LED.002', None)
ob_led_001 = bpy.data.objects.new('LED.001', None)
ob_led = bpy.data.objects.new('LED', None)
ob_vidtx = bpy.data.objects.new('VidTX', None)
ob_antenna = bpy.data.objects.new('Antenna', None)
ob_camera_001 = bpy.data.objects.new('Camera.001', None)
ob_camera_002 = bpy.data.objects.new('Camera.002', cam_camera_001)
ob_battery_001 = bpy.data.objects.new('Battery.001', None)
ob_battery = bpy.data.objects.new('Battery', None)
ob_camera_003 = bpy.data.objects.new('Camera.003', cam_camera_002)
ob_servorearright = bpy.data.objects.new('ServoRearRight', None)
ob_servorearleft = bpy.data.objects.new('ServoRearLeft', None)
ob_servofrontright = bpy.data.objects.new('ServoFrontRight', None)
ob_servofrontleft = bpy.data.objects.new('ServoFrontleft', None)
ob_servohub_003 = bpy.data.objects.new('ServoHub.003', None)
ob_flexibletputire_007 = bpy.data.objects.new('FlexibleTPUTire.007', None)
ob_servohub_002 = bpy.data.objects.new('ServoHub.002', None)
ob_flexibletputire_005 = bpy.data.objects.new('FlexibleTPUTire.005', None)
ob_servohub_001 = bpy.data.objects.new('ServoHub.001', None)
ob_flexibletputire_003 = bpy.data.objects.new('FlexibleTPUTire.003', None)
ob_servohub = bpy.data.objects.new('ServoHub', None)
ob_flexibletputire_001 = bpy.data.objects.new('FlexibleTPUTire.001', None)
ob_n20_003 = bpy.data.objects.new('N20.003', None)
ob_n20_002 = bpy.data.objects.new('N20.002', None)
ob_n20_001 = bpy.data.objects.new('N20.001', None)
ob_n20 = bpy.data.objects.new('N20', None)
ob_n20hub_003 = bpy.data.objects.new('N20Hub.003', None)
ob_flexibletputire_006 = bpy.data.objects.new('FlexibleTPUTire.006', None)
ob_n20hub_002 = bpy.data.objects.new('N20Hub.002', None)
ob_flexibletputire_004 = bpy.data.objects.new('FlexibleTPUTire.004', None)
ob_n20hub_001 = bpy.data.objects.new('N20Hub.001', None)
ob_flexibletputire = bpy.data.objects.new('FlexibleTPUTire', None)
ob_n20hub = bpy.data.objects.new('N20Hub', None)
ob_flexibletputire_002 = bpy.data.objects.new('FlexibleTPUTire.002', None)
ob_add_details = bpy.data.objects.new('Add Details', me_add_details)
ob_subtractdetails = bpy.data.objects.new('SubtractDetails', me_subtractdetails)
ob_servoremove = bpy.data.objects.new('ServoRemove', me_servoremove)
ob_n20remove = bpy.data.objects.new('N20Remove', me_cylinder_003)
ob_treadspacing = bpy.data.objects.new('TreadSpacing', None)
ob_tread_pattern = bpy.data.objects.new('Tread Pattern', None)
ob_spokespacing = bpy.data.objects.new('SpokeSpacing', None)
ob_spokes = bpy.data.objects.new('Spokes', None)
ob_n20shaftcutaway = bpy.data.objects.new('N20ShaftCutaway', None)
ob_n20shaftremove = bpy.data.objects.new('N20ShaftRemove', None)
ob_empty = bpy.data.objects.new('Empty', None)
ob_servohorn = bpy.data.objects.new('ServoHorn', None)
ob_servoremove_1 = bpy.data.objects.new('ServoRemove', None)

# ---- transforms, parenting, visibility, modifiers, constraints
ob_servohulllower.location = (0.0, 0.0, 0.0)
ob_servohulllower.lineart.crease_threshold = 0.0
_m = ob_servohulllower.modifiers.new('Boolean', 'BOOLEAN')
_m.object = ob_mainhull
_m.operation = 'UNION'
_m.solver = 'FAST'
_m = ob_servohulllower.modifiers.new('Boolean.001', 'BOOLEAN')
_m.object = ob_mainsplit
_m.solver = 'FAST'
_m = ob_servohulllower.modifiers.new('Boolean.002', 'BOOLEAN')
_m.object = ob_servoadditions
_m.operation = 'UNION'
_m.solver = 'FAST'
_m = ob_servohulllower.modifiers.new('Boolean.003', 'BOOLEAN')
_m.object = ob_servoremove
_m.solver = 'FAST'
ob_n20hulllower.location = (0.0, 0.0, 0.0)
ob_n20hulllower.lineart.crease_threshold = 0.0
_m = ob_n20hulllower.modifiers.new('Boolean', 'BOOLEAN')
_m.object = ob_mainhull
_m.operation = 'UNION'
_m.solver = 'FAST'
_m = ob_n20hulllower.modifiers.new('Boolean.001', 'BOOLEAN')
_m.object = ob_mainsplit
_m.solver = 'FAST'
_m = ob_n20hulllower.modifiers.new('Boolean.002', 'BOOLEAN')
_m.object = ob_n20additions
_m.operation = 'UNION'
_m.solver = 'FAST'
_m = ob_n20hulllower.modifiers.new('Boolean.003', 'BOOLEAN')
_m.object = ob_n20remove
_m.solver = 'FAST'
ob_hullupperwithfpv.location = (0.0, 0.0, 0.0)
ob_hullupperwithfpv.rotation_euler = (0.0, 0.0, -0.01047)
ob_hullupperwithfpv.lock_rotation = (True, True, True)
ob_hullupperwithfpv.lineart.crease_threshold = 0.0
_m = ob_hullupperwithfpv.modifiers.new('Hull', 'BOOLEAN')
_m.object = ob_mainhull
_m.operation = 'UNION'
_m.solver = 'FAST'
_m = ob_hullupperwithfpv.modifiers.new('Split', 'BOOLEAN')
_m.object = ob_mainsplit
_m.operation = 'INTERSECT'
_m.solver = 'FAST'
_m = ob_hullupperwithfpv.modifiers.new('CameraMount', 'BOOLEAN')
_m.object = ob_cameraadditions
_m.operation = 'UNION'
_m.solver = 'FAST'
_m = ob_hullupperwithfpv.modifiers.new('CameraCutout', 'BOOLEAN')
_m.object = ob_cameracutout
_m.solver = 'FAST'
_m = ob_hullupperwithfpv.modifiers.new('AntennaCutout', 'BOOLEAN')
_m.object = ob_antenna_cutout
_m.solver = 'FAST'
ob_hulluppernoholes.location = (0.0, 0.0, 0.0)
ob_hulluppernoholes.rotation_euler = (0.0, 0.0, -0.01047)
ob_hulluppernoholes.lock_rotation = (True, True, True)
ob_hulluppernoholes.lineart.crease_threshold = 0.0
_m = ob_hulluppernoholes.modifiers.new('Boolean', 'BOOLEAN')
_m.object = ob_mainhull
_m.operation = 'UNION'
_m.solver = 'FAST'
_m = ob_hulluppernoholes.modifiers.new('Boolean.001', 'BOOLEAN')
_m.object = ob_mainsplit
_m.operation = 'INTERSECT'
_m.solver = 'FAST'
ob_mainhull.location = (0.0, 0.0, 0.0)
ob_mainhull.lineart.crease_threshold = 0.0
_m = ob_mainhull.modifiers.new('Mirror', 'MIRROR')
_m = ob_mainhull.modifiers.new('WindshieldRound', 'BEVEL')
_m.width = 0.886
_m.width_pct = 0.886
_m.segments = 12
_m.limit_method = 'WEIGHT'
_m.profile = 0.7239
_m.spread = 0.0
_m = ob_mainhull.modifiers.new('Solidify', 'SOLIDIFY')
_m.thickness = 0.1
_m.use_even_offset = True
_m.use_quality_normals = True
_m.nonmanifold_thickness_mode = 'FIXED'
_m.nonmanifold_merge_threshold = 0.0003
_m = ob_mainhull.modifiers.new('Add Details', 'BOOLEAN')
_m.object = ob_add_details
_m.operation = 'UNION'
_m.solver = 'FAST'
_m = ob_mainhull.modifiers.new('Subtract Details', 'BOOLEAN')
_m.object = ob_subtractdetails
_m.solver = 'FAST'
ob_camerascrews.location = (-1.1, 2.411, 3.882)
ob_camerascrews.rotation_euler = (-1.344e-07, -1.571, 0.0)
ob_camerascrews.lineart.crease_threshold = 0.0
ob_cameraadditions.location = (0.0, 0.0, 0.0)
ob_cameraadditions.lineart.crease_threshold = 0.0
_m = ob_cameraadditions.modifiers.new('Boolean', 'BOOLEAN')
_m.object = ob_camerascrews
_m.solver = 'FAST'
_m = ob_cameraadditions.modifiers.new('Mirror', 'MIRROR')
ob_antenna_cutout.parent = ob_antenna
ob_antenna_cutout.matrix_parent_inverse = Matrix(((1.391e-07, -0.4226, 0.9063, -4.916), (2.147e-07, 0.9063, 0.4226, 0.2213), (-1.0, 2.086e-07, 3.576e-07, -1.594), (0.0, 0.0, 0.0, 1.0)))
ob_antenna_cutout.location = (-3.0, -2.283, 4.368)
ob_antenna_cutout.rotation_euler = (3.142, 1.571, 0.0)
ob_antenna_cutout.lineart.crease_threshold = 0.0
ob_cameracutout.parent = ob_camera_001
ob_cameracutout.matrix_parent_inverse = Matrix(((1.0, -3.921e-16, -1.427e-16, 1.359e-15), (-3.637e-17, 0.2588, -0.9659, 3.123), (4.157e-16, 0.9659, 0.2588, -3.286), (0.0, 0.0, 0.0, 1.0)))
ob_cameracutout.location = (0.0, 2.366, 3.867)
ob_cameracutout.rotation_euler = (-1.309, 2.145e-16, -1.646e-16)
ob_cameracutout.lineart.crease_threshold = 0.0
ob_servoadditions.location = (0.0, 0.0, 0.0)
ob_servoadditions.lineart.crease_threshold = 0.0
_m = ob_servoadditions.modifiers.new('Mirror', 'MIRROR')
_m.use_axis = (True, True, False)
ob_n20additions.location = (0.0, 0.0, 0.0)
ob_n20additions.lineart.crease_threshold = 0.0
_m = ob_n20additions.modifiers.new('Mirror', 'MIRROR')
_m.use_axis = (True, True, False)
_m = ob_n20additions.modifiers.new('Boolean', 'BOOLEAN')
_m.solver = 'FAST'
ob_mainsplit.location = (0.0, 0.0, 5.52)
ob_mainsplit.lineart.crease_threshold = 0.0
ob_esp32_001.location = (-0.3996, -4.097, 3.721)
ob_esp32_001.rotation_euler = (-3.142, -1.571, 0.0)
ob_esp32_001.show_instancer_for_render = False
ob_esp32_001.instance_type = 'COLLECTION'
ob_esp32_001.lineart.crease_threshold = 0.0
ob_led_009.location = (-1.7, -4.97, 4.61)
ob_led_009.rotation_euler = (-4.712, 2.687e-07, -1.571)
ob_led_009.show_instancer_for_render = False
ob_led_009.instance_type = 'COLLECTION'
ob_led_009.lineart.crease_threshold = 0.0
ob_led_008.location = (-0.7, -4.97, 4.61)
ob_led_008.rotation_euler = (-4.712, 2.687e-07, -1.571)
ob_led_008.show_instancer_for_render = False
ob_led_008.instance_type = 'COLLECTION'
ob_led_008.lineart.crease_threshold = 0.0
ob_led_007.location = (0.7, -4.97, 4.61)
ob_led_007.rotation_euler = (-1.571, -2.22e-16, -1.571)
ob_led_007.show_instancer_for_render = False
ob_led_007.instance_type = 'COLLECTION'
ob_led_007.lineart.crease_threshold = 0.0
ob_led_006.location = (1.7, -4.97, 4.61)
ob_led_006.rotation_euler = (-1.571, -2.22e-16, -1.571)
ob_led_006.show_instancer_for_render = False
ob_led_006.instance_type = 'COLLECTION'
ob_led_006.lineart.crease_threshold = 0.0
ob_led_005.location = (-1.1, 5.83, 2.61)
ob_led_005.rotation_euler = (1.571, 2.384e-07, -1.571)
ob_led_005.show_instancer_for_render = False
ob_led_005.instance_type = 'COLLECTION'
ob_led_005.lineart.crease_threshold = 0.0
ob_led_004.location = (1.1, 5.83, 2.61)
ob_led_004.rotation_euler = (-1.571, -2.22e-16, -1.571)
ob_led_004.show_instancer_for_render = False
ob_led_004.instance_type = 'COLLECTION'
ob_led_004.lineart.crease_threshold = 0.0
ob_led_003.location = (1.84, 5.43, 1.65)
ob_led_003.rotation_euler = (-1.571, -2.22e-16, 2.22e-16)
ob_led_003.show_instancer_for_render = False
ob_led_003.instance_type = 'COLLECTION'
ob_led_003.lineart.crease_threshold = 0.0
ob_led_002.location = (1.31, 5.6, 1.65)
ob_led_002.rotation_euler = (-1.571, -2.22e-16, 2.22e-16)
ob_led_002.show_instancer_for_render = False
ob_led_002.instance_type = 'COLLECTION'
ob_led_002.lineart.crease_threshold = 0.0
ob_led_001.location = (-1.84, 5.43, 1.65)
ob_led_001.rotation_euler = (-1.571, -2.22e-16, 2.22e-16)
ob_led_001.show_instancer_for_render = False
ob_led_001.instance_type = 'COLLECTION'
ob_led_001.lineart.crease_threshold = 0.0
ob_led.location = (-1.31, 5.6, 1.65)
ob_led.rotation_euler = (-1.571, -2.22e-16, 2.22e-16)
ob_led.show_instancer_for_render = False
ob_led.instance_type = 'COLLECTION'
ob_led.lineart.crease_threshold = 0.0
ob_vidtx.location = (-1.1, -2.283, 4.368)
ob_vidtx.rotation_euler = (-8.742e-08, -1.571, 0.0)
ob_vidtx.empty_image_offset = (0.0, 0.0)
ob_vidtx.show_instancer_for_render = False
ob_vidtx.instance_type = 'COLLECTION'
ob_vidtx.lineart.crease_threshold = 0.0
ob_antenna.location = (-1.594, -2.278, 4.362)
ob_antenna.rotation_euler = (1.571, -1.134, -1.571)
ob_antenna.scale = (1.0, 1.0, 1.0)
ob_antenna.empty_image_offset = (0.0, 0.0)
ob_antenna.show_instancer_for_render = False
ob_antenna.instance_type = 'COLLECTION'
ob_antenna.lineart.crease_threshold = 0.0
ob_camera_001.location = (1.207e-16, 2.411, 3.882)
ob_camera_001.rotation_euler = (-1.309, 1.427e-16, -3.921e-16)
ob_camera_001.show_instancer_for_render = False
ob_camera_001.instance_type = 'COLLECTION'
ob_camera_001.lineart.crease_threshold = 0.0
ob_camera_002.parent = ob_camera_001
ob_camera_002.matrix_parent_inverse = Matrix(((1.0, -3.921e-16, -1.427e-16, 1.359e-15), (-3.637e-17, 0.2588, -0.9659, 3.123), (4.157e-16, 0.9659, 0.2588, -3.286), (0.0, 0.0, 0.0, 1.0)))
ob_camera_002.location = (3.26e-16, 3.29, 4.114)
ob_camera_002.rotation_euler = (1.833, -2.145e-16, -2.795e-16)
ob_camera_002.scale = (1.0, 1.0, 1.0)
ob_camera_002.lineart.crease_threshold = 0.0
ob_battery_001.location = (0.0, -0.9, 2.3)
ob_battery_001.rotation_euler = (-0.0, -1.571, 0.0)
ob_battery_001.show_instancer_for_render = False
ob_battery_001.instance_type = 'COLLECTION'
ob_battery_001.lineart.crease_threshold = 0.0
ob_battery.location = (0.0, 0.9, 2.3)
ob_battery.rotation_euler = (-0.0, 1.571, 0.0)
ob_battery.show_instancer_for_render = False
ob_battery.instance_type = 'COLLECTION'
ob_battery.lineart.crease_threshold = 0.0
ob_camera_003.location = (-13.43, 11.49, 16.14)
ob_camera_003.rotation_euler = (0.9687, -6.048e-07, -2.323)
ob_camera_003.scale = (1.0, 1.0, 1.0)
ob_camera_003.lineart.crease_threshold = 0.0
ob_servorearright.location = (2.1, -4.3, 2.02)
ob_servorearright.rotation_euler = (1.571, 0.0, -4.712)
ob_servorearright.show_instancer_for_render = False
ob_servorearright.instance_type = 'COLLECTION'
ob_servorearright.lineart.crease_threshold = 0.0
ob_servorearleft.location = (-2.1, -4.3, 2.02)
ob_servorearleft.rotation_euler = (-1.571, 3.821e-15, -4.712)
ob_servorearleft.show_instancer_for_render = False
ob_servorearleft.instance_type = 'COLLECTION'
ob_servorearleft.lineart.crease_threshold = 0.0
ob_servofrontright.location = (2.1, 4.3, 2.02)
ob_servofrontright.rotation_euler = (-1.571, 3.821e-15, -1.571)
ob_servofrontright.show_instancer_for_render = False
ob_servofrontright.instance_type = 'COLLECTION'
ob_servofrontright.lineart.crease_threshold = 0.0
ob_servofrontleft.location = (-2.1, 4.3, 2.02)
ob_servofrontleft.rotation_euler = (1.571, -0.0, -1.571)
ob_servofrontleft.show_instancer_for_render = False
ob_servofrontleft.instance_type = 'COLLECTION'
ob_servofrontleft.lineart.crease_threshold = 0.0
ob_servohub_003.location = (-3.3, -4.3, 2.02)
ob_servohub_003.rotation_euler = (3.142, 1.571, 0.0)
ob_servohub_003.show_instancer_for_render = False
ob_servohub_003.instance_type = 'COLLECTION'
ob_servohub_003.lineart.crease_threshold = 0.0
ob_flexibletputire_007.parent = ob_servohub_003
ob_flexibletputire_007.location = (0.0, 0.0, 0.0)
ob_flexibletputire_007.show_instancer_for_render = False
ob_flexibletputire_007.instance_type = 'COLLECTION'
ob_flexibletputire_007.lineart.crease_threshold = 0.0
ob_servohub_002.location = (-3.3, 4.3, 2.02)
ob_servohub_002.rotation_euler = (3.142, 1.571, 0.0)
ob_servohub_002.show_instancer_for_render = False
ob_servohub_002.instance_type = 'COLLECTION'
ob_servohub_002.lineart.crease_threshold = 0.0
ob_flexibletputire_005.parent = ob_servohub_002
ob_flexibletputire_005.location = (0.0, 0.0, 0.0)
ob_flexibletputire_005.show_instancer_for_render = False
ob_flexibletputire_005.instance_type = 'COLLECTION'
ob_flexibletputire_005.lineart.crease_threshold = 0.0
ob_servohub_001.location = (3.3, -4.3, 2.02)
ob_servohub_001.rotation_euler = (-0.0, 1.571, 0.0)
ob_servohub_001.show_instancer_for_render = False
ob_servohub_001.instance_type = 'COLLECTION'
ob_servohub_001.lineart.crease_threshold = 0.0
ob_flexibletputire_003.parent = ob_servohub_001
ob_flexibletputire_003.location = (1.51e-08, 0.0, 0.2)
ob_flexibletputire_003.rotation_euler = (-3.142, 1.51e-07, -6.6e-15)
ob_flexibletputire_003.show_instancer_for_render = False
ob_flexibletputire_003.instance_type = 'COLLECTION'
ob_flexibletputire_003.lineart.crease_threshold = 0.0
ob_servohub.location = (3.3, 4.3, 2.02)
ob_servohub.rotation_euler = (-0.0, 1.571, 0.0)
ob_servohub.show_instancer_for_render = False
ob_servohub.instance_type = 'COLLECTION'
ob_servohub.lineart.crease_threshold = 0.0
ob_flexibletputire_001.parent = ob_servohub
ob_flexibletputire_001.location = (1.51e-08, 0.0, 0.2)
ob_flexibletputire_001.rotation_euler = (-3.142, 1.51e-07, -6.6e-15)
ob_flexibletputire_001.show_instancer_for_render = False
ob_flexibletputire_001.instance_type = 'COLLECTION'
ob_flexibletputire_001.lineart.crease_threshold = 0.0
ob_n20_003.location = (-3.3, -4.3, 2.0)
ob_n20_003.rotation_euler = (3.142, 1.571, 0.0)
ob_n20_003.show_instancer_for_render = False
ob_n20_003.instance_type = 'COLLECTION'
ob_n20_003.lineart.crease_threshold = 0.0
ob_n20_002.location = (-3.3, 4.3, 2.02)
ob_n20_002.rotation_euler = (3.142, 1.571, 0.0)
ob_n20_002.show_instancer_for_render = False
ob_n20_002.instance_type = 'COLLECTION'
ob_n20_002.lineart.crease_threshold = 0.0
ob_n20_001.location = (3.3, -4.3, 2.0)
ob_n20_001.rotation_euler = (-0.0, 1.571, 0.0)
ob_n20_001.show_instancer_for_render = False
ob_n20_001.instance_type = 'COLLECTION'
ob_n20_001.lineart.crease_threshold = 0.0
ob_n20.location = (3.3, 4.3, 2.02)
ob_n20.rotation_euler = (-0.0, 1.571, 0.0)
ob_n20.show_instancer_for_render = False
ob_n20.instance_type = 'COLLECTION'
ob_n20.lineart.crease_threshold = 0.0
ob_n20hub_003.location = (-3.3, -4.3, 2.02)
ob_n20hub_003.rotation_euler = (3.142, 1.571, 0.0)
ob_n20hub_003.show_instancer_for_render = False
ob_n20hub_003.instance_type = 'COLLECTION'
ob_n20hub_003.lineart.crease_threshold = 0.0
ob_flexibletputire_006.parent = ob_n20hub_003
ob_flexibletputire_006.matrix_parent_inverse = Matrix(((1.0, 0.0, 0.0, 8.0), (0.0, 1.0, 0.0, 0.0), (0.0, 0.0, 1.0, 0.0), (0.0, 0.0, 0.0, 1.0)))
ob_flexibletputire_006.location = (-8.0, 0.0, 0.0)
ob_flexibletputire_006.show_instancer_for_render = False
ob_flexibletputire_006.instance_type = 'COLLECTION'
ob_flexibletputire_006.lineart.crease_threshold = 0.0
ob_n20hub_002.location = (-3.3, 4.3, 2.02)
ob_n20hub_002.rotation_euler = (3.142, 1.571, 0.0)
ob_n20hub_002.show_instancer_for_render = False
ob_n20hub_002.instance_type = 'COLLECTION'
ob_n20hub_002.lineart.crease_threshold = 0.0
ob_flexibletputire_004.parent = ob_n20hub_002
ob_flexibletputire_004.matrix_parent_inverse = Matrix(((1.0, 0.0, 0.0, 8.0), (0.0, 1.0, 0.0, 0.0), (0.0, 0.0, 1.0, 0.0), (0.0, 0.0, 0.0, 1.0)))
ob_flexibletputire_004.location = (-8.0, 0.0, 0.0)
ob_flexibletputire_004.show_instancer_for_render = False
ob_flexibletputire_004.instance_type = 'COLLECTION'
ob_flexibletputire_004.lineart.crease_threshold = 0.0
ob_n20hub_001.location = (3.3, -4.3, 2.02)
ob_n20hub_001.rotation_euler = (-0.0, 1.571, 0.0)
ob_n20hub_001.show_instancer_for_render = False
ob_n20hub_001.instance_type = 'COLLECTION'
ob_n20hub_001.lineart.crease_threshold = 0.0
ob_flexibletputire.parent = ob_n20hub_001
ob_flexibletputire.matrix_parent_inverse = Matrix(((5.96e-08, 0.0, -1.0, 2.02), (0.0, 1.0, 0.0, 4.3), (1.0, 0.0, 7.55e-08, -3.3), (0.0, 0.0, 0.0, 1.0)))
ob_flexibletputire.location = (3.5, -4.3, 2.02)
ob_flexibletputire.rotation_euler = (3.142, 1.571, 0.0)
ob_flexibletputire.show_instancer_for_render = False
ob_flexibletputire.instance_type = 'COLLECTION'
ob_flexibletputire.lineart.crease_threshold = 0.0
ob_n20hub.location = (3.3, 4.3, 2.02)
ob_n20hub.rotation_euler = (-0.0, 1.571, 0.0)
ob_n20hub.show_instancer_for_render = False
ob_n20hub.instance_type = 'COLLECTION'
ob_n20hub.lineart.crease_threshold = 0.0
ob_flexibletputire_002.parent = ob_n20hub
ob_flexibletputire_002.matrix_parent_inverse = Matrix(((5.96e-08, -2.98e-08, -1.0, 2.02), (-4.553e-22, 1.0, 7.638e-15, -4.3), (1.0, 0.0, 7.55e-08, -3.3), (0.0, 0.0, 0.0, 1.0)))
ob_flexibletputire_002.location = (3.5, 4.3, 2.02)
ob_flexibletputire_002.rotation_euler = (3.142, 1.571, 0.0)
ob_flexibletputire_002.show_instancer_for_render = False
ob_flexibletputire_002.instance_type = 'COLLECTION'
ob_flexibletputire_002.lineart.crease_threshold = 0.0
ob_add_details.location = (0.0, 0.0, 0.0)
ob_add_details.lineart.crease_threshold = 0.0
_m = ob_add_details.modifiers.new('Mirror', 'MIRROR')
ob_subtractdetails.location = (0.0, 0.0, 0.0)
ob_subtractdetails.lineart.crease_threshold = 0.0
_m = ob_subtractdetails.modifiers.new('Mirror', 'MIRROR')
ob_servoremove.location = (0.0, 0.0, 0.0)
ob_servoremove.lineart.crease_threshold = 0.0
_m = ob_servoremove.modifiers.new('Mirror', 'MIRROR')
_m.use_axis = (False, True, False)
ob_n20remove.location = (0.0, 0.0, 0.01)
ob_n20remove.lineart.crease_threshold = 0.0
_m = ob_n20remove.modifiers.new('Mirror', 'MIRROR')
_m.use_axis = (True, True, False)
ob_treadspacing.location = (0.0, 0.0, 0.0)
ob_tread_pattern.location = (0.0, 0.0, 0.0)
ob_spokespacing.location = (0.0, 0.0, 0.0)
ob_spokes.location = (0.0, 0.0, 0.0)
ob_n20shaftcutaway.location = (0.0, 0.0, 0.0)
ob_n20shaftremove.location = (0.0, 0.0, 0.0)
ob_empty.location = (0.0, 0.0, 0.0)
ob_servohorn.location = (0.0, 0.0, 0.0)
ob_servoremove_1.location = (0.0, 0.0, 0.0)
ob_esp32_001.instance_collection = col_esp32
ob_led_009.instance_collection = col_led
ob_led_008.instance_collection = col_led
ob_led_007.instance_collection = col_led
ob_led_006.instance_collection = col_led
ob_led_005.instance_collection = col_led
ob_led_004.instance_collection = col_led
ob_led_003.instance_collection = col_led
ob_led_002.instance_collection = col_led
ob_led_001.instance_collection = col_led
ob_led.instance_collection = col_led
ob_vidtx.instance_collection = col_vidtx
ob_antenna.instance_collection = col_antenna
ob_camera_001.instance_collection = col_camera
ob_battery_001.instance_collection = col_battery
ob_battery.instance_collection = col_battery
ob_servorearright.instance_collection = col_servo
ob_servorearleft.instance_collection = col_servo
ob_servofrontright.instance_collection = col_servo
ob_servofrontleft.instance_collection = col_servo
ob_servohub_003.instance_collection = col_servohub
ob_flexibletputire_007.instance_collection = col_flexibletputire
ob_servohub_002.instance_collection = col_servohub
ob_flexibletputire_005.instance_collection = col_flexibletputire
ob_servohub_001.instance_collection = col_servohub
ob_flexibletputire_003.instance_collection = col_flexibletputire
ob_servohub.instance_collection = col_servohub
ob_flexibletputire_001.instance_collection = col_flexibletputire
ob_n20_003.instance_collection = col_n20
ob_n20_002.instance_collection = col_n20
ob_n20_001.instance_collection = col_n20
ob_n20.instance_collection = col_n20
ob_n20hub_003.instance_collection = col_n20hub
ob_flexibletputire_006.instance_collection = col_flexibletputire
ob_n20hub_002.instance_collection = col_n20hub
ob_flexibletputire_004.instance_collection = col_flexibletputire
ob_n20hub_001.instance_collection = col_n20hub
ob_flexibletputire.instance_collection = col_flexibletputire
ob_n20hub.instance_collection = col_n20hub
ob_flexibletputire_002.instance_collection = col_flexibletputire

# ---- collection membership
col_collection_2.objects.link(ob_servohulllower)
col_collection_3.objects.link(ob_n20hulllower)
col_collection_4.objects.link(ob_hullupperwithfpv)
col_collection_5.objects.link(ob_hulluppernoholes)
col_collection_6.objects.link(ob_mainhull)
col_collection_7.objects.link(ob_camerascrews)
col_collection_7.objects.link(ob_cameraadditions)
col_collection_7.objects.link(ob_antenna_cutout)
col_collection_7.objects.link(ob_cameracutout)
col_collection_8.objects.link(ob_servoadditions)
col_collection_9.objects.link(ob_n20additions)
col_collection_10.objects.link(ob_mainsplit)
col_collection_11.objects.link(ob_esp32_001)
col_collection_11.objects.link(ob_led_009)
col_collection_11.objects.link(ob_led_008)
col_collection_11.objects.link(ob_led_007)
col_collection_11.objects.link(ob_led_006)
col_collection_11.objects.link(ob_led_005)
col_collection_11.objects.link(ob_led_004)
col_collection_11.objects.link(ob_led_003)
col_collection_11.objects.link(ob_led_002)
col_collection_11.objects.link(ob_led_001)
col_collection_11.objects.link(ob_led)
col_collection_11.objects.link(ob_vidtx)
col_collection_11.objects.link(ob_antenna)
col_collection_11.objects.link(ob_camera_001)
col_collection_11.objects.link(ob_camera_002)
col_collection_11.objects.link(ob_battery_001)
col_collection_11.objects.link(ob_battery)
col_collection_12.objects.link(ob_camera_003)
col_collection_12.objects.link(ob_servorearright)
col_collection_12.objects.link(ob_servorearleft)
col_collection_12.objects.link(ob_servofrontright)
col_collection_12.objects.link(ob_servofrontleft)
col_collection_12.objects.link(ob_servohub_003)
col_collection_12.objects.link(ob_flexibletputire_007)
col_collection_12.objects.link(ob_servohub_002)
col_collection_12.objects.link(ob_flexibletputire_005)
col_collection_12.objects.link(ob_servohub_001)
col_collection_12.objects.link(ob_flexibletputire_003)
col_collection_12.objects.link(ob_servohub)
col_collection_12.objects.link(ob_flexibletputire_001)
col_collection_13.objects.link(ob_n20_003)
col_collection_13.objects.link(ob_n20_002)
col_collection_13.objects.link(ob_n20_001)
col_collection_13.objects.link(ob_n20)
col_collection_13.objects.link(ob_n20hub_003)
col_collection_13.objects.link(ob_flexibletputire_006)
col_collection_13.objects.link(ob_n20hub_002)
col_collection_13.objects.link(ob_flexibletputire_004)
col_collection_13.objects.link(ob_n20hub_001)
col_collection_13.objects.link(ob_flexibletputire)
col_collection_13.objects.link(ob_n20hub)
col_collection_13.objects.link(ob_flexibletputire_002)
col_collection_16.objects.link(ob_add_details)
col_collection_17.objects.link(ob_subtractdetails)
col_collection_18.objects.link(ob_servoremove)
col_collection_19.objects.link(ob_n20remove)
col_collection_20.objects.link(ob_treadspacing)
col_collection_20.objects.link(ob_tread_pattern)
col_collection_20.objects.link(ob_spokespacing)
col_collection_20.objects.link(ob_spokes)
col_collection_20.objects.link(ob_n20shaftcutaway)
col_collection_20.objects.link(ob_n20shaftremove)
col_collection_20.objects.link(ob_empty)
col_collection_20.objects.link(ob_servohorn)
col_collection_20.objects.link(ob_servoremove_1)

# ---- scene / render settings (as saved in the file)
scene.camera = ob_camera_003
scene.frame_start = 1; scene.frame_end = 250; scene.frame_set(0)
scene.render.engine = 'CYCLES'
scene.render.resolution_percentage = 50
scene.render.dither_intensity = 0.0
scene.render.use_border = True
scene.cycles.use_denoising = False
scene.cycles.samples = 128
scene.cycles.sampling_pattern = 'TABULATED_SOBOL'
scene.cycles.use_adaptive_sampling = False
scene.cycles.use_light_tree = False
scene.cycles.blur_glossy = 0.0
scene.cycles.sample_clamp_indirect = 0.0
scene.view_settings.view_transform = 'Standard'
bpy.context.view_layer.update()

# ---- added for rendering (the .blend has no usable light): sun + grey world if the file has none
light_auto_sun = bpy.data.lights.new('AutoSun', 'SUN')
light_auto_sun.energy = 3.0
light_auto_sun.angle = 0.0523599
ob_auto_sun = bpy.data.objects.new('AutoSun', light_auto_sun)
scene.collection.objects.link(ob_auto_sun)
ob_auto_sun.rotation_euler = (0.872665, 0.174533, 0.523599)
if scene.world is None:
    world_auto = bpy.data.worlds.new('AutoWorld')
    world_auto.color = (0.3, 0.3, 0.3)
    scene.world = world_auto
bpy.context.view_layer.update()
